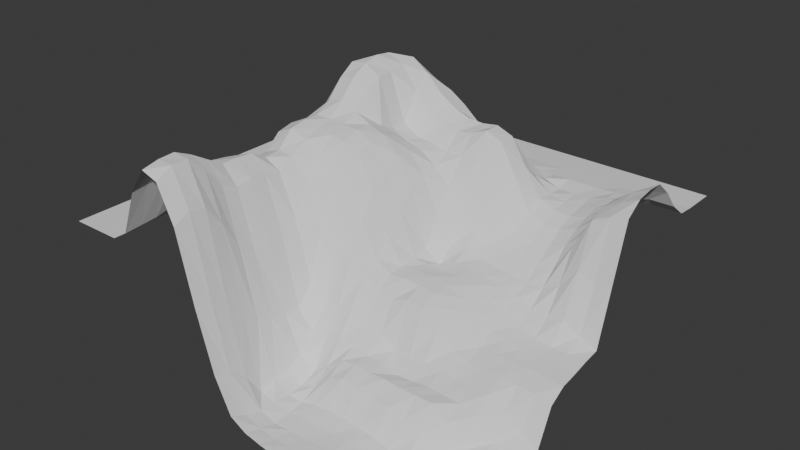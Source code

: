 # Source: land07_01.blend  (saved by Blender 4.4.32; exported with 4.5.12 LTS)
import bpy
from mathutils import Matrix  # noqa: F401  (used for matrix-valued properties, if any)

bpy.ops.wm.read_factory_settings(use_empty=True)
scene = bpy.context.scene
scene.name = 'Scene'

# ---- collections
col_land07_01_col = bpy.data.collections.new('land07_01_col'); scene.collection.children.link(col_land07_01_col)

# ---- materials (node trees are filled in below, after node groups)
mat_land07_01 = bpy.data.materials.new('land07_01')

# ---- material node trees

# ---- world
world_world = bpy.data.worlds.new('World'); scene.world = world_world
world_world.use_nodes = True; world_world.node_tree.nodes.clear()
_N = world_world.node_tree.nodes; _L = world_world.node_tree.links
n0 = _N.new('ShaderNodeOutputWorld'); n0.name = 'World Output'; n0.location = (300, 300)
n1 = _N.new('ShaderNodeBackground'); n1.name = 'Background'; n1.location = (10, 300)
n1.inputs[0].default_value = (0.05088, 0.05088, 0.05088, 1.0)
_L.new(n1.outputs[0], n0.inputs[0])
n0.is_active_output = True
world_world.color = (0.05088, 0.05088, 0.05088)
world_world.sun_shadow_jitter_overblur = 0.0

# ---- meshes
me_land07_01_mesh = bpy.data.meshes.new('land07_01_mesh')
me_land07_01_mesh.from_pydata([(8.333, 8.333, -159.9), (0.0, 8.333, -159.9), (0.0, 0.0, -159.9), (8.333, 0.0, -159.9), (8.333, 16.67, -159.9), (0.0, 16.67, -159.9), (0.0, 8.333, -159.9), (8.333, 8.333, -159.9), (8.333, 25.0, -159.9), (0.0, 25.0, -159.9), (0.0, 16.67, -159.9), (8.333, 16.67, -159.9), (8.333, 33.33, -159.9), (0.0, 33.33, -159.9), (0.0, 25.0, -159.9), (8.333, 25.0, -159.9), (8.333, 41.67, -159.9), (0.0, 41.67, -159.9), (0.0, 33.33, -159.9), (8.333, 33.33, -159.9), (8.333, 50.0, -159.9), (0.0, 50.0, -159.9), (0.0, 41.67, -159.9), (8.333, 41.67, -159.9), (8.333, 58.33, -159.9), (0.0, 58.33, -159.9), (0.0, 50.0, -159.9), (8.333, 50.0, -159.9), (8.333, 66.67, -159.9), (0.0, 66.67, -159.9), (0.0, 58.33, -159.9), (8.333, 58.33, -159.9), (8.333, 75.0, -159.9), (0.0, 75.0, -159.9), (0.0, 66.67, -159.9), (8.333, 66.67, -159.9), (8.333, 83.33, -159.9), (0.0, 83.33, -159.9), (0.0, 75.0, -159.9), (8.333, 75.0, -159.9), (8.333, 91.67, -159.9), (0.0, 91.67, -159.9), (0.0, 83.33, -159.9), (8.333, 83.33, -159.9), (8.333, 100.0, -159.9), (0.0, 100.0, -159.9), (0.0, 91.67, -159.9), (8.333, 91.67, -159.9), (16.67, 100.0, -159.9), (8.333, 100.0, -159.9), (8.333, 91.67, -159.9), (16.67, 91.67, -159.9), (25.0, 100.0, -159.9), (16.67, 100.0, -159.9), (16.67, 91.67, -159.9), (25.0, 91.67, -159.9), (33.33, 100.0, -159.9), (25.0, 100.0, -159.9), (25.0, 91.67, -159.9), (33.33, 91.67, -159.9), (41.67, 100.0, -159.9), (33.33, 100.0, -159.9), (33.33, 91.67, -159.9), (41.67, 91.67, -159.9), (50.0, 100.0, -159.9), (41.67, 100.0, -159.9), (41.67, 91.67, -159.9), (50.0, 91.67, -159.9), (58.33, 100.0, -159.9), (50.0, 100.0, -159.9), (50.0, 91.67, -159.9), (58.33, 91.67, -159.9), (66.67, 100.0, -159.9), (58.33, 100.0, -159.9), (58.33, 91.67, -159.9), (66.67, 91.67, -159.9), (75.0, 100.0, -159.9), (66.67, 100.0, -159.9), (66.67, 91.67, -159.9), (75.0, 91.67, -159.9), (83.33, 100.0, -159.9), (75.0, 100.0, -159.9), (75.0, 91.67, -159.9), (83.33, 91.67, -159.9), (91.67, 100.0, -159.9), (83.33, 100.0, -159.9), (83.33, 91.67, -159.9), (91.67, 91.67, -159.9), (100.0, 100.0, -159.9), (91.67, 100.0, -159.9), (91.67, 91.67, -159.9), (100.0, 91.67, -159.9), (12.5, 4.167, -159.9), (8.333, 8.333, -159.9), (8.333, 0.0, -159.9), (12.5, 0.0, -159.9), (16.67, 4.167, -157.1), (16.67, 0.0, -157.4), (20.83, 4.167, -146.1), (16.67, 4.167, -157.1), (16.67, 0.0, -157.4), (20.83, 0.0, -146.7), (25.0, 4.167, -139.5), (25.0, 0.0, -140.4), (29.17, 4.167, -139.6), (25.0, 4.167, -139.5), (25.0, 0.0, -140.4), (29.17, 0.0, -141.8), (33.33, 4.167, -148.3), (33.33, 0.0, -150.5), (37.5, 4.167, -167.2), (33.33, 4.167, -148.3), (33.33, 0.0, -150.5), (37.5, 0.0, -167.8), (41.67, 4.167, -183.8), (41.67, 0.0, -182.2), (45.83, 4.167, -192.7), (41.67, 4.167, -183.8), (41.67, 0.0, -182.2), (45.83, 0.0, -190.7), (50.0, 4.167, -194.1), (50.0, 0.0, -193.0), (54.17, 4.167, -194.7), (50.0, 4.167, -194.1), (50.0, 0.0, -193.0), (54.17, 0.0, -193.9), (58.33, 4.167, -194.8), (58.33, 0.0, -194.5), (62.5, 4.167, -194.8), (58.33, 4.167, -194.8), (58.33, 0.0, -194.5), (62.5, 0.0, -194.3), (66.67, 4.167, -194.6), (66.67, 0.0, -193.6), (70.83, 4.167, -194.4), (66.67, 4.167, -194.6), (66.67, 0.0, -193.6), (70.83, 0.0, -191.5), (75.0, 4.167, -194.3), (75.0, 0.0, -191.2), (79.17, 4.167, -194.1), (75.0, 4.167, -194.3), (75.0, 0.0, -191.2), (79.17, 0.0, -191.0), (83.33, 4.167, -194.0), (83.33, 0.0, -191.2), (87.5, 4.167, -193.8), (83.33, 4.167, -194.0), (83.33, 0.0, -191.2), (87.5, 0.0, -193.1), (91.67, 4.167, -193.9), (91.67, 0.0, -193.2), (95.83, 4.167, -193.3), (91.67, 4.167, -193.9), (91.67, 0.0, -193.2), (95.83, 0.0, -193.1), (100.0, 4.167, -193.4), (100.0, 0.0, -193.5), (12.5, 8.333, -159.6), (16.67, 8.333, -156.8), (20.83, 8.333, -146.1), (16.67, 8.333, -156.8), (25.0, 8.333, -139.3), (29.17, 8.333, -139.6), (25.0, 8.333, -139.3), (33.33, 8.333, -149.3), (37.5, 8.333, -169.6), (33.33, 8.333, -149.3), (41.67, 8.333, -186.9), (45.74, 8.333, -193.7), (45.83, 8.433, -193.9), (41.67, 8.333, -186.9), (45.74, 8.333, -193.7), (41.67, 8.333, -186.9), (45.83, 8.333, -193.9), (45.83, 8.333, -193.9), (50.0, 8.333, -195.3), (50.0, 8.333, -195.3), (54.17, 8.333, -194.9), (50.0, 8.333, -195.3), (58.33, 8.333, -194.9), (62.5, 8.333, -194.7), (58.33, 8.333, -194.9), (66.67, 8.333, -194.6), (70.83, 8.333, -194.6), (66.67, 8.333, -194.6), (75.0, 8.333, -194.8), (79.17, 8.333, -194.8), (75.0, 8.333, -194.8), (83.33, 8.333, -194.5), (87.5, 8.333, -194.3), (83.33, 8.333, -194.5), (91.67, 8.333, -194.4), (95.83, 8.333, -193.8), (91.67, 8.333, -194.4), (100.0, 8.333, -193.2), (12.5, 12.5, -159.6), (8.333, 16.67, -159.9), (8.333, 8.333, -159.9), (12.5, 8.333, -159.6), (16.67, 8.333, -156.8), (16.67, 12.5, -155.9), (20.83, 12.5, -146.1), (16.67, 12.5, -155.9), (16.67, 8.333, -156.8), (20.83, 8.333, -146.1), (25.0, 12.5, -141.2), (25.0, 8.333, -139.3), (29.17, 12.5, -143.1), (25.0, 12.5, -141.2), (25.0, 8.333, -139.3), (29.17, 8.333, -139.6), (33.33, 12.5, -154.7), (33.33, 8.333, -149.3), (37.5, 12.5, -174.4), (33.33, 12.5, -154.7), (33.33, 8.333, -149.3), (37.5, 8.333, -169.6), (41.67, 8.333, -186.9), (41.67, 12.5, -193.2), (45.83, 12.5, -194.1), (41.67, 12.5, -193.2), (50.0, 12.5, -195.0), (54.17, 12.5, -194.3), (50.0, 12.5, -195.0), (50.0, 8.333, -195.3), (54.17, 8.333, -194.9), (58.33, 12.5, -194.2), (58.33, 8.333, -194.9), (62.5, 12.5, -194.2), (58.33, 12.5, -194.2), (58.33, 8.333, -194.9), (62.5, 8.333, -194.7), (66.67, 12.5, -194.2), (66.67, 8.333, -194.6), (70.83, 12.5, -195.0), (66.67, 12.5, -194.2), (66.67, 8.333, -194.6), (70.83, 8.333, -194.6), (75.0, 12.5, -195.1), (75.0, 8.333, -194.8), (79.17, 12.5, -195.2), (75.0, 12.5, -195.1), (75.0, 8.333, -194.8), (79.17, 8.333, -194.8), (83.33, 12.5, -195.3), (83.33, 8.333, -194.5), (87.5, 12.5, -195.1), (83.33, 12.5, -195.3), (83.33, 8.333, -194.5), (87.5, 8.333, -194.3), (91.67, 12.5, -194.5), (91.67, 8.333, -194.4), (95.83, 12.5, -193.9), (91.67, 12.5, -194.5), (91.67, 8.333, -194.4), (95.83, 8.333, -193.8), (100.0, 12.5, -193.4), (100.0, 8.333, -193.2), (12.5, 16.67, -159.6), (16.67, 16.67, -155.3), (20.83, 16.67, -145.8), (16.67, 16.67, -155.3), (25.0, 16.67, -143.7), (29.17, 16.67, -148.6), (25.0, 16.67, -143.7), (33.33, 16.67, -162.1), (37.5, 16.67, -178.8), (33.33, 16.67, -162.1), (41.67, 16.67, -192.1), (45.83, 16.67, -194.4), (41.67, 16.67, -192.1), (50.0, 16.67, -194.5), (54.17, 16.67, -193.3), (50.0, 16.67, -194.5), (58.33, 16.67, -192.9), (62.5, 16.67, -192.9), (58.33, 16.67, -192.9), (66.67, 16.67, -193.4), (70.83, 16.67, -193.8), (66.67, 16.67, -193.4), (75.0, 16.67, -194.8), (79.17, 16.67, -195.4), (75.0, 16.67, -194.8), (83.33, 16.67, -195.3), (87.5, 16.67, -195.3), (83.33, 16.67, -195.3), (91.67, 16.67, -194.2), (95.83, 16.67, -193.8), (91.67, 16.67, -194.2), (100.0, 16.67, -193.1), (12.5, 20.83, -159.3), (8.333, 25.0, -159.9), (8.333, 16.67, -159.9), (12.5, 16.67, -159.6), (16.67, 20.83, -153.7), (16.67, 16.67, -155.3), (20.83, 20.83, -146.6), (16.67, 20.83, -153.7), (16.67, 16.67, -155.3), (20.83, 16.67, -145.8), (25.0, 20.83, -146.1), (25.0, 16.67, -143.7), (29.17, 20.83, -150.5), (25.0, 20.83, -146.1), (25.0, 16.67, -143.7), (29.17, 16.67, -148.6), (33.33, 20.83, -164.7), (33.33, 16.67, -162.1), (37.5, 20.83, -179.9), (33.33, 20.83, -164.7), (33.33, 16.67, -162.1), (37.5, 16.67, -178.8), (41.67, 16.67, -192.1), (41.67, 20.83, -191.3), (45.83, 20.83, -194.3), (41.67, 20.83, -191.3), (41.67, 16.67, -192.1), (45.83, 16.67, -194.4), (50.0, 20.83, -192.5), (50.0, 16.67, -194.5), (54.17, 20.83, -188.6), (50.0, 20.83, -192.5), (50.0, 16.67, -194.5), (54.17, 16.67, -193.3), (58.33, 20.83, -186.7), (58.33, 16.67, -192.9), (62.5, 20.83, -187.3), (58.33, 20.83, -186.7), (58.33, 16.67, -192.9), (62.5, 16.67, -192.9), (66.67, 20.83, -188.4), (66.67, 16.67, -193.4), (70.83, 20.83, -188.4), (66.67, 20.83, -188.4), (66.67, 16.67, -193.4), (70.83, 16.67, -193.8), (75.0, 20.83, -190.1), (75.0, 16.67, -194.8), (79.17, 20.83, -191.8), (75.0, 20.83, -190.1), (75.0, 16.67, -194.8), (79.17, 16.67, -195.4), (83.33, 20.83, -195.5), (83.33, 16.67, -195.3), (87.5, 20.83, -194.8), (83.33, 20.83, -195.5), (83.33, 16.67, -195.3), (87.5, 16.67, -195.3), (91.67, 20.83, -194.0), (91.67, 16.67, -194.2), (95.83, 20.83, -193.2), (91.67, 20.83, -194.0), (91.67, 16.67, -194.2), (95.83, 16.67, -193.8), (100.0, 20.83, -192.9), (100.0, 16.67, -193.1), (12.5, 25.0, -159.3), (16.67, 25.0, -152.4), (20.83, 25.0, -147.2), (16.67, 25.0, -152.4), (25.0, 25.0, -146.1), (29.17, 25.0, -149.9), (25.0, 25.0, -146.1), (33.33, 25.0, -163.4), (37.5, 25.0, -180.9), (33.33, 25.0, -163.4), (41.67, 25.0, -189.9), (45.83, 25.0, -192.5), (41.67, 25.0, -189.9), (50.0, 25.0, -189.2), (54.17, 25.0, -186.1), (50.0, 25.0, -189.2), (58.33, 25.0, -185.2), (62.5, 25.0, -185.6), (58.33, 25.0, -185.2), (66.67, 25.0, -185.4), (70.83, 25.0, -185.7), (66.67, 25.0, -185.4), (75.0, 25.0, -185.7), (79.17, 25.0, -185.7), (75.0, 25.0, -185.7), (83.33, 25.0, -188.5), (87.5, 25.0, -193.6), (83.33, 25.0, -188.5), (91.67, 25.0, -193.8), (95.83, 25.0, -193.5), (91.67, 25.0, -193.8), (100.0, 25.0, -192.9), (12.5, 29.17, -159.6), (8.333, 33.33, -159.9), (8.333, 25.0, -159.9), (12.5, 25.0, -159.3), (16.67, 29.17, -154.1), (16.67, 25.0, -152.4), (20.83, 29.17, -148.0), (16.67, 29.17, -154.1), (16.67, 25.0, -152.4), (20.83, 25.0, -147.2), (25.0, 29.17, -146.5), (25.0, 25.0, -146.1), (29.17, 29.17, -150.5), (25.0, 29.17, -146.5), (25.0, 25.0, -146.1), (29.17, 25.0, -149.9), (33.33, 29.17, -163.7), (33.33, 25.0, -163.4), (37.5, 29.17, -181.2), (33.33, 29.17, -163.7), (33.33, 25.0, -163.4), (37.5, 25.0, -180.9), (41.67, 29.17, -186.0), (41.67, 25.0, -189.9), (45.83, 29.17, -186.0), (41.67, 29.17, -186.0), (41.67, 25.0, -189.9), (45.83, 25.0, -192.5), (50.0, 29.17, -184.0), (50.0, 25.0, -189.2), (54.17, 29.17, -184.3), (50.0, 29.17, -184.0), (50.0, 25.0, -189.2), (54.17, 25.0, -186.1), (58.33, 29.17, -185.2), (58.33, 25.0, -185.2), (62.5, 29.17, -185.3), (58.33, 29.17, -185.2), (58.33, 25.0, -185.2), (62.5, 25.0, -185.6), (66.67, 29.17, -186.6), (66.67, 25.0, -185.4), (70.83, 29.17, -186.3), (66.67, 29.17, -186.6), (66.67, 25.0, -185.4), (70.83, 25.0, -185.7), (75.0, 29.17, -185.7), (75.0, 25.0, -185.7), (79.17, 29.17, -186.0), (75.0, 29.17, -185.7), (75.0, 25.0, -185.7), (79.17, 25.0, -185.7), (83.33, 29.17, -186.2), (83.33, 25.0, -188.5), (87.5, 29.17, -187.3), (83.33, 29.17, -186.2), (83.33, 25.0, -188.5), (87.5, 25.0, -193.6), (91.67, 29.17, -192.3), (91.67, 25.0, -193.8), (95.83, 29.17, -193.6), (91.67, 29.17, -192.3), (91.67, 25.0, -193.8), (95.83, 25.0, -193.5), (100.0, 29.17, -193.6), (100.0, 25.0, -192.9), (12.5, 33.33, -159.6), (16.67, 33.33, -156.4), (20.83, 33.33, -150.2), (16.67, 33.33, -156.4), (25.0, 33.33, -148.8), (29.17, 33.33, -150.9), (25.0, 33.33, -148.8), (33.33, 33.33, -160.9), (37.5, 33.33, -175.8), (33.33, 33.33, -160.9), (41.67, 33.33, -180.9), (45.83, 33.33, -179.6), (41.67, 33.33, -180.9), (50.0, 33.33, -178.3), (54.17, 33.33, -180.7), (50.0, 33.33, -178.3), (58.33, 33.33, -181.8), (62.5, 33.33, -184.3), (58.33, 33.33, -181.8), (66.67, 33.33, -183.8), (70.83, 33.33, -183.9), (66.67, 33.33, -183.8), (75.0, 33.33, -184.1), (79.17, 33.33, -184.5), (75.0, 33.33, -184.1), (83.33, 33.33, -184.3), (87.5, 33.33, -184.1), (83.33, 33.33, -184.3), (91.67, 33.33, -187.1), (95.83, 33.33, -190.7), (91.67, 33.33, -187.1), (100.0, 33.33, -192.6), (12.5, 37.5, -159.6), (8.333, 41.67, -159.9), (8.333, 33.33, -159.9), (12.5, 33.33, -159.6), (16.67, 37.5, -155.9), (16.67, 33.33, -156.4), (20.83, 37.5, -150.0), (16.67, 37.5, -155.9), (16.67, 33.33, -156.4), (20.83, 33.33, -150.2), (25.0, 37.5, -148.4), (25.0, 33.33, -148.8), (29.17, 37.5, -148.8), (25.0, 37.5, -148.4), (25.0, 33.33, -148.8), (29.17, 33.33, -150.9), (33.33, 37.5, -154.0), (33.33, 33.33, -160.9), (37.5, 37.5, -162.5), (33.33, 37.5, -154.0), (33.33, 33.33, -160.9), (37.5, 33.33, -175.8), (41.67, 37.5, -168.2), (41.67, 33.33, -180.9), (45.83, 37.5, -168.8), (41.67, 37.5, -168.2), (41.67, 33.33, -180.9), (45.83, 33.33, -179.6), (50.0, 37.5, -171.9), (50.0, 33.33, -178.3), (54.17, 37.5, -174.3), (50.0, 37.5, -171.9), (50.0, 33.33, -178.3), (54.17, 33.33, -180.7), (58.33, 37.5, -174.9), (58.33, 33.33, -181.8), (62.5, 37.5, -173.2), (58.33, 37.5, -174.9), (58.33, 33.33, -181.8), (62.5, 33.33, -184.3), (66.67, 37.5, -173.8), (66.67, 33.33, -183.8), (70.83, 37.5, -177.5), (66.67, 37.5, -173.8), (66.67, 33.33, -183.8), (70.83, 33.33, -183.9), (75.0, 37.5, -181.2), (75.0, 33.33, -184.1), (79.17, 37.5, -182.2), (75.0, 37.5, -181.2), (75.0, 33.33, -184.1), (79.17, 33.33, -184.5), (83.33, 37.5, -182.2), (83.33, 33.33, -184.3), (87.5, 37.5, -181.9), (83.33, 37.5, -182.2), (83.33, 33.33, -184.3), (87.5, 33.33, -184.1), (91.67, 37.5, -182.3), (91.67, 33.33, -187.1), (95.83, 37.5, -182.6), (91.67, 37.5, -182.3), (91.67, 33.33, -187.1), (95.83, 33.33, -190.7), (100.0, 37.5, -183.7), (100.0, 33.33, -192.6), (12.5, 41.67, -159.3), (16.67, 41.67, -152.8), (20.83, 41.67, -146.4), (16.67, 41.67, -152.8), (25.0, 41.67, -144.5), (29.17, 41.67, -146.1), (25.0, 41.67, -144.5), (33.33, 41.67, -149.0), (37.5, 41.67, -152.4), (33.33, 41.67, -149.0), (41.67, 41.67, -156.4), (45.83, 41.67, -161.3), (41.67, 41.67, -156.4), (50.0, 41.67, -169.2), (54.17, 41.67, -171.8), (50.0, 41.67, -169.2), (58.33, 41.67, -171.3), (62.5, 41.67, -171.6), (58.33, 41.67, -171.3), (66.67, 41.67, -172.2), (70.83, 41.67, -174.7), (66.67, 41.67, -172.2), (75.0, 41.67, -178.2), (79.17, 41.67, -180.6), (75.0, 41.67, -178.2), (83.33, 41.67, -180.5), (87.5, 41.67, -180.5), (83.33, 41.67, -180.5), (91.67, 41.67, -180.7), (95.83, 41.67, -181.0), (91.67, 41.67, -180.7), (100.0, 41.67, -181.2), (12.5, 45.83, -159.3), (8.333, 50.0, -159.9), (8.333, 41.67, -159.9), (12.5, 41.67, -159.3), (16.67, 45.83, -151.2), (16.67, 41.67, -152.8), (20.83, 45.83, -145.5), (16.67, 45.83, -151.2), (16.67, 41.67, -152.8), (20.83, 41.67, -146.4), (25.0, 45.83, -143.7), (25.0, 41.67, -144.5), (29.17, 45.83, -144.8), (25.0, 45.83, -143.7), (25.0, 41.67, -144.5), (29.17, 41.67, -146.1), (33.33, 45.83, -145.2), (33.33, 41.67, -149.0), (37.5, 45.83, -145.8), (33.33, 45.83, -145.2), (33.33, 41.67, -149.0), (37.5, 41.67, -152.4), (41.67, 45.83, -148.0), (41.67, 41.67, -156.4), (45.83, 45.83, -155.0), (41.67, 45.83, -148.0), (41.67, 41.67, -156.4), (45.83, 41.67, -161.3), (50.0, 45.83, -165.2), (50.0, 41.67, -169.2), (54.17, 45.83, -171.5), (50.0, 45.83, -165.2), (50.0, 41.67, -169.2), (54.17, 41.67, -171.8), (58.33, 45.83, -171.1), (58.33, 41.67, -171.3), (62.5, 45.83, -171.1), (58.33, 45.83, -171.1), (58.33, 41.67, -171.3), (62.5, 41.67, -171.6), (66.67, 45.83, -171.8), (66.67, 41.67, -172.2), (70.83, 45.83, -173.4), (66.67, 45.83, -171.8), (66.67, 41.67, -172.2), (70.83, 41.67, -174.7), (75.0, 45.83, -175.9), (75.0, 41.67, -178.2), (79.17, 45.83, -178.3), (75.0, 45.83, -175.9), (75.0, 41.67, -178.2), (79.17, 41.67, -180.6), (83.33, 45.83, -179.0), (83.33, 41.67, -180.5), (87.5, 45.83, -179.6), (83.33, 45.83, -179.0), (83.33, 41.67, -180.5), (87.5, 41.67, -180.5), (91.67, 45.83, -180.1), (91.67, 41.67, -180.7), (95.83, 45.83, -180.3), (91.67, 45.83, -180.1), (91.67, 41.67, -180.7), (95.83, 41.67, -181.0), (100.0, 45.83, -180.5), (100.0, 41.67, -181.2), (12.5, 50.0, -159.3), (16.67, 50.0, -152.8), (20.83, 50.0, -146.1), (16.67, 50.0, -152.8), (25.0, 50.0, -143.7), (29.17, 50.0, -143.7), (25.0, 50.0, -143.7), (33.33, 50.0, -143.9), (37.5, 50.0, -144.2), (33.33, 50.0, -143.9), (41.67, 50.0, -146.1), (45.83, 50.0, -151.8), (41.67, 50.0, -146.1), (50.0, 50.0, -160.2), (54.17, 50.0, -171.0), (50.0, 50.0, -160.2), (58.33, 50.0, -171.4), (62.5, 50.0, -171.6), (58.33, 50.0, -171.4), (66.67, 50.0, -171.5), (70.83, 50.0, -172.2), (66.67, 50.0, -171.5), (75.0, 50.0, -174.3), (79.17, 50.0, -176.3), (75.0, 50.0, -174.3), (83.33, 50.0, -177.9), (87.5, 50.0, -178.8), (83.33, 50.0, -177.9), (91.67, 50.0, -179.5), (95.83, 50.0, -179.5), (91.67, 50.0, -179.5), (100.0, 50.0, -179.6), (12.5, 54.17, -159.3), (8.333, 58.33, -159.9), (8.333, 50.0, -159.9), (12.5, 50.0, -159.3), (16.67, 54.17, -154.7), (16.67, 50.0, -152.8), (20.83, 54.17, -147.1), (16.67, 54.17, -154.7), (16.67, 50.0, -152.8), (20.83, 50.0, -146.1), (25.0, 54.17, -141.5), (25.0, 50.0, -143.7), (29.17, 54.17, -140.2), (25.0, 54.17, -141.5), (25.0, 50.0, -143.7), (29.17, 50.0, -143.7), (33.33, 54.17, -142.1), (33.33, 50.0, -143.9), (37.5, 54.17, -144.2), (33.33, 54.17, -142.1), (33.33, 50.0, -143.9), (37.5, 50.0, -144.2), (41.67, 54.17, -145.5), (41.67, 50.0, -146.1), (45.83, 54.17, -149.3), (41.67, 54.17, -145.5), (41.67, 50.0, -146.1), (45.83, 50.0, -151.8), (50.0, 54.17, -156.4), (50.0, 50.0, -160.2), (54.17, 54.17, -170.4), (50.0, 54.17, -156.4), (50.0, 50.0, -160.2), (54.17, 50.0, -171.0), (58.33, 54.17, -173.0), (58.33, 50.0, -171.4), (62.5, 54.17, -171.2), (58.33, 54.17, -173.0), (58.33, 50.0, -171.4), (62.5, 50.0, -171.6), (66.67, 54.17, -171.2), (66.67, 50.0, -171.5), (70.83, 54.17, -171.8), (66.67, 54.17, -171.2), (66.67, 50.0, -171.5), (70.83, 50.0, -172.2), (75.0, 54.17, -172.8), (75.0, 50.0, -174.3), (79.17, 54.17, -174.1), (75.0, 54.17, -172.8), (75.0, 50.0, -174.3), (79.17, 50.0, -176.3), (83.33, 54.17, -175.4), (83.33, 50.0, -177.9), (87.5, 54.17, -175.9), (83.33, 54.17, -175.4), (83.33, 50.0, -177.9), (87.5, 50.0, -178.8), (91.67, 54.17, -174.6), (91.67, 50.0, -179.5), (95.83, 54.17, -177.4), (91.67, 54.17, -174.6), (91.67, 50.0, -179.5), (95.83, 50.0, -179.5), (100.0, 54.17, -179.0), (100.0, 50.0, -179.6), (12.5, 58.33, -159.3), (16.67, 58.33, -154.3), (20.83, 58.33, -145.5), (16.67, 58.33, -154.3), (25.0, 58.33, -137.0), (29.17, 58.33, -135.9), (25.0, 58.33, -137.0), (33.33, 58.33, -138.6), (37.5, 58.33, -145.8), (33.33, 58.33, -138.6), (41.67, 58.33, -147.1), (45.83, 58.33, -149.6), (41.67, 58.33, -147.1), (50.0, 58.33, -154.7), (54.17, 58.33, -163.1), (50.0, 58.33, -154.7), (58.33, 58.33, -169.9), (62.5, 58.33, -169.4), (58.33, 58.33, -169.9), (66.67, 58.33, -170.6), (70.83, 58.33, -171.2), (66.67, 58.33, -170.6), (75.0, 58.33, -171.6), (79.17, 58.33, -172.2), (75.0, 58.33, -171.6), (83.33, 58.33, -172.1), (87.5, 58.33, -169.7), (83.33, 58.33, -172.1), (91.67, 58.33, -164.7), (95.83, 58.33, -166.2), (91.67, 58.33, -164.7), (100.0, 58.33, -165.1), (12.5, 62.5, -159.6), (8.333, 66.67, -159.9), (8.333, 58.33, -159.9), (12.5, 58.33, -159.3), (16.67, 62.5, -154.0), (16.67, 58.33, -154.3), (20.83, 62.5, -143.7), (16.67, 62.5, -154.0), (16.67, 58.33, -154.3), (20.83, 58.33, -145.5), (25.0, 62.5, -134.2), (25.0, 58.33, -137.0), (29.17, 62.5, -133.6), (25.0, 62.5, -134.2), (25.0, 58.33, -137.0), (29.17, 58.33, -135.9), (33.33, 62.5, -136.1), (33.33, 58.33, -138.6), (37.5, 58.33, -145.8), (37.5, 62.5, -147.7), (33.33, 62.5, -136.1), (33.33, 58.33, -138.6), (41.67, 62.5, -149.9), (41.67, 58.33, -147.1), (45.83, 62.5, -150.9), (41.67, 62.5, -149.9), (41.67, 58.33, -147.1), (45.83, 58.33, -149.6), (50.0, 62.5, -153.7), (50.0, 58.33, -154.7), (54.17, 62.5, -157.7), (50.0, 62.5, -153.7), (50.0, 58.33, -154.7), (54.17, 58.33, -163.1), (58.33, 62.5, -161.7), (58.33, 58.33, -169.9), (62.5, 62.5, -165.6), (58.33, 62.5, -161.7), (58.33, 58.33, -169.9), (62.5, 58.33, -169.4), (66.67, 62.5, -168.1), (66.67, 58.33, -170.6), (70.83, 62.5, -168.9), (66.67, 62.5, -168.1), (66.67, 58.33, -170.6), (70.83, 58.33, -171.2), (75.0, 62.5, -169.2), (75.0, 58.33, -171.6), (79.17, 62.5, -169.4), (75.0, 62.5, -169.2), (75.0, 58.33, -171.6), (79.17, 58.33, -172.2), (83.33, 62.5, -168.7), (83.33, 58.33, -172.1), (87.5, 62.5, -162.1), (83.33, 62.5, -168.7), (83.33, 58.33, -172.1), (87.5, 58.33, -169.7), (91.67, 62.5, -154.3), (91.67, 58.33, -164.7), (95.83, 62.5, -152.2), (91.67, 62.5, -154.3), (91.67, 58.33, -164.7), (95.83, 58.33, -166.2), (100.0, 62.5, -151.3), (100.0, 58.33, -165.1), (12.5, 66.67, -159.3), (16.67, 66.67, -155.3), (20.83, 66.67, -145.2), (16.67, 66.67, -155.3), (25.0, 66.67, -134.5), (29.17, 66.67, -132.7), (25.0, 66.67, -134.5), (33.33, 66.67, -135.9), (37.5, 66.67, -147.7), (33.33, 66.67, -135.9), (41.67, 66.67, -150.2), (45.83, 66.67, -150.5), (41.67, 66.67, -150.2), (50.0, 66.67, -151.8), (54.17, 66.67, -151.8), (50.0, 66.67, -151.8), (58.33, 66.67, -152.1), (62.5, 66.67, -155.6), (58.33, 66.67, -152.1), (66.67, 66.67, -160.9), (70.83, 66.67, -165.4), (66.67, 66.67, -160.9), (75.0, 66.67, -166.5), (79.17, 66.67, -166.5), (75.0, 66.67, -166.5), (83.33, 66.67, -164.9), (87.5, 66.67, -160.6), (83.33, 66.67, -164.9), (91.67, 66.67, -152.8), (95.83, 66.67, -150.4), (91.67, 66.67, -152.8), (100.0, 66.67, -148.4), (12.5, 70.83, -159.6), (8.333, 75.0, -159.9), (8.333, 66.67, -159.9), (12.5, 66.67, -159.3), (16.67, 70.83, -157.1), (16.67, 66.67, -155.3), (20.83, 70.83, -148.6), (16.67, 70.83, -157.1), (16.67, 66.67, -155.3), (20.83, 66.67, -145.2), (25.0, 70.83, -136.4), (25.0, 66.67, -134.5), (29.17, 70.83, -133.2), (25.0, 70.83, -136.4), (25.0, 66.67, -134.5), (29.17, 66.67, -132.7), (33.33, 70.83, -135.1), (33.33, 66.67, -135.9), (37.5, 70.83, -140.8), (33.33, 70.83, -135.1), (33.33, 66.67, -135.9), (37.5, 66.67, -147.7), (41.67, 70.83, -145.5), (41.67, 66.67, -150.2), (45.83, 70.83, -147.1), (41.67, 70.83, -145.5), (41.67, 66.67, -150.2), (45.83, 66.67, -150.5), (50.0, 70.83, -148.0), (50.0, 66.67, -151.8), (54.17, 70.83, -147.1), (50.0, 70.83, -148.0), (50.0, 66.67, -151.8), (54.17, 66.67, -151.8), (58.33, 70.83, -145.5), (58.33, 66.67, -152.1), (62.5, 70.83, -147.4), (58.33, 70.83, -145.5), (58.33, 66.67, -152.1), (62.5, 66.67, -155.6), (66.67, 70.83, -154.7), (66.67, 66.67, -160.9), (70.83, 70.83, -162.3), (66.67, 70.83, -154.7), (66.67, 66.67, -160.9), (70.83, 66.67, -165.4), (75.0, 70.83, -163.8), (75.0, 66.67, -166.5), (79.17, 70.83, -163.9), (75.0, 70.83, -163.8), (75.0, 66.67, -166.5), (79.17, 66.67, -166.5), (83.33, 70.83, -162.4), (83.33, 66.67, -164.9), (87.5, 70.83, -159.0), (83.33, 70.83, -162.4), (83.33, 66.67, -164.9), (87.5, 66.67, -160.6), (91.67, 70.83, -152.8), (91.67, 66.67, -152.8), (95.83, 70.83, -149.6), (91.67, 70.83, -152.8), (91.67, 66.67, -152.8), (95.83, 66.67, -150.4), (100.0, 70.83, -147.8), (100.0, 66.67, -148.4), (12.5, 75.0, -159.9), (16.67, 75.0, -159.0), (20.83, 75.0, -153.4), (16.67, 75.0, -159.0), (25.0, 75.0, -141.5), (29.17, 75.0, -135.5), (25.0, 75.0, -141.5), (33.33, 75.0, -134.5), (37.5, 75.0, -137.4), (33.33, 75.0, -134.5), (41.67, 75.0, -141.5), (45.83, 75.0, -144.2), (41.67, 75.0, -141.5), (50.0, 75.0, -145.8), (54.17, 75.0, -146.1), (50.0, 75.0, -145.8), (58.33, 75.0, -145.5), (62.5, 75.0, -147.1), (58.33, 75.0, -145.5), (66.67, 75.0, -153.7), (70.83, 75.0, -160.4), (66.67, 75.0, -153.7), (75.0, 75.0, -162.0), (79.17, 75.0, -162.2), (75.0, 75.0, -162.0), (83.33, 75.0, -161.1), (87.5, 75.0, -158.3), (83.33, 75.0, -161.1), (91.67, 75.0, -154.3), (95.83, 75.0, -150.6), (91.67, 75.0, -154.3), (100.0, 75.0, -148.0), (12.5, 79.17, -159.6), (8.333, 83.33, -159.9), (8.333, 75.0, -159.9), (12.5, 75.0, -159.9), (16.67, 79.17, -159.6), (16.67, 75.0, -159.0), (20.83, 79.17, -157.4), (16.67, 79.17, -159.6), (16.67, 75.0, -159.0), (20.83, 75.0, -153.4), (25.0, 79.17, -151.2), (25.0, 75.0, -141.5), (29.17, 79.17, -143.7), (25.0, 79.17, -151.2), (25.0, 75.0, -141.5), (29.17, 75.0, -135.5), (33.33, 79.17, -139.6), (33.33, 75.0, -134.5), (37.5, 79.17, -140.5), (33.33, 79.17, -139.6), (33.33, 75.0, -134.5), (37.5, 75.0, -137.4), (41.67, 79.17, -142.1), (41.67, 75.0, -141.5), (45.83, 79.17, -144.8), (41.67, 79.17, -142.1), (41.67, 75.0, -141.5), (45.83, 75.0, -144.2), (50.0, 79.17, -148.3), (50.0, 75.0, -145.8), (54.17, 79.17, -149.0), (50.0, 79.17, -148.3), (50.0, 75.0, -145.8), (54.17, 75.0, -146.1), (58.33, 79.17, -149.0), (58.33, 75.0, -145.5), (62.5, 79.17, -152.4), (58.33, 79.17, -149.0), (58.33, 75.0, -145.5), (62.5, 75.0, -147.1), (66.67, 79.17, -157.1), (66.67, 75.0, -153.7), (70.83, 79.17, -160.6), (66.67, 79.17, -157.1), (66.67, 75.0, -153.7), (70.83, 75.0, -160.4), (75.0, 79.17, -161.4), (75.0, 75.0, -162.0), (79.17, 79.17, -161.4), (75.0, 79.17, -161.4), (75.0, 75.0, -162.0), (79.17, 75.0, -162.2), (83.33, 79.17, -160.2), (83.33, 75.0, -161.1), (87.5, 79.17, -158.3), (83.33, 79.17, -160.2), (83.33, 75.0, -161.1), (87.5, 75.0, -158.3), (91.67, 79.17, -156.2), (91.67, 75.0, -154.3), (95.83, 79.17, -154.3), (91.67, 79.17, -156.2), (91.67, 75.0, -154.3), (95.83, 75.0, -150.6), (100.0, 79.17, -151.5), (100.0, 75.0, -148.0), (12.5, 83.33, -159.9), (16.67, 83.33, -159.9), (20.83, 83.33, -159.3), (16.67, 83.33, -159.9), (25.0, 83.33, -156.4), (29.17, 83.33, -152.4), (25.0, 83.33, -156.4), (33.33, 83.33, -148.3), (37.5, 83.33, -147.4), (33.33, 83.33, -148.3), (41.67, 83.33, -148.0), (45.83, 83.33, -150.9), (41.67, 83.33, -148.0), (50.0, 83.33, -154.0), (54.17, 83.33, -155.6), (50.0, 83.33, -154.0), (58.33, 83.33, -156.4), (62.5, 83.33, -157.7), (58.33, 83.33, -156.4), (66.67, 83.33, -159.3), (70.83, 83.33, -160.9), (66.67, 83.33, -159.3), (75.0, 83.33, -160.9), (79.17, 83.33, -160.6), (75.0, 83.33, -160.9), (83.33, 83.33, -159.6), (87.5, 83.33, -158.7), (83.33, 83.33, -159.6), (91.67, 83.33, -157.7), (95.83, 83.33, -157.4), (91.67, 83.33, -157.7), (100.0, 83.33, -156.4), (12.5, 87.5, -159.9), (8.333, 91.67, -159.9), (8.333, 83.33, -159.9), (12.5, 83.33, -159.9), (16.67, 87.5, -159.9), (16.67, 83.33, -159.9), (20.83, 87.5, -159.6), (16.67, 87.5, -159.9), (16.67, 83.33, -159.9), (20.83, 83.33, -159.3), (25.0, 87.5, -159.3), (25.0, 83.33, -156.4), (29.17, 87.5, -159.0), (25.0, 87.5, -159.3), (25.0, 83.33, -156.4), (29.17, 83.33, -152.4), (33.33, 87.5, -158.0), (33.33, 83.33, -148.3), (37.5, 87.5, -158.0), (33.33, 87.5, -158.0), (33.33, 83.33, -148.3), (37.5, 83.33, -147.4), (41.67, 87.5, -158.0), (41.67, 83.33, -148.0), (45.83, 87.5, -158.7), (41.67, 87.5, -158.0), (41.67, 83.33, -148.0), (45.83, 83.33, -150.9), (50.0, 87.5, -159.3), (50.0, 83.33, -154.0), (54.17, 87.5, -159.3), (50.0, 87.5, -159.3), (50.0, 83.33, -154.0), (54.17, 83.33, -155.6), (58.33, 87.5, -159.6), (58.33, 83.33, -156.4), (62.5, 87.5, -159.9), (58.33, 87.5, -159.6), (58.33, 83.33, -156.4), (62.5, 83.33, -157.7), (66.67, 87.5, -159.9), (66.67, 83.33, -159.3), (70.83, 87.5, -159.9), (66.67, 87.5, -159.9), (66.67, 83.33, -159.3), (70.83, 83.33, -160.9), (75.0, 87.5, -159.9), (75.0, 83.33, -160.9), (79.17, 87.5, -159.9), (75.0, 87.5, -159.9), (75.0, 83.33, -160.9), (79.17, 83.33, -160.6), (83.33, 87.5, -159.6), (83.33, 83.33, -159.6), (87.5, 87.5, -159.6), (83.33, 87.5, -159.6), (83.33, 83.33, -159.6), (87.5, 83.33, -158.7), (91.67, 87.5, -159.6), (91.67, 83.33, -157.7), (95.83, 87.5, -159.6), (91.67, 87.5, -159.6), (91.67, 83.33, -157.7), (95.83, 83.33, -157.4), (100.0, 87.5, -159.6), (100.0, 83.33, -156.4), (16.67, 91.67, -159.9), (25.0, 91.67, -159.9), (16.67, 91.67, -159.9), (33.33, 91.67, -159.9), (25.0, 91.67, -159.9), (41.67, 91.67, -159.9), (33.33, 91.67, -159.9), (50.0, 91.67, -159.9), (41.67, 91.67, -159.9), (58.33, 91.67, -159.9), (50.0, 91.67, -159.9), (66.67, 91.67, -159.9), (58.33, 91.67, -159.9), (75.0, 91.67, -159.9), (66.67, 91.67, -159.9), (83.33, 91.67, -159.9), (75.0, 91.67, -159.9), (91.67, 91.67, -159.9), (83.33, 91.67, -159.9), (100.0, 91.67, -159.9), (91.67, 91.67, -159.9)], [], [(2, 3, 0), (0, 1, 2), (158, 92, 96), (96, 159, 158), (96, 92, 95), (95, 97, 96), (93, 92, 158), (92, 93, 94), (94, 95, 92), (98, 99, 100), (99, 98, 160), (100, 101, 98), (160, 161, 99), (162, 160, 98), (102, 98, 101), (98, 102, 162), (101, 103, 102), (6, 7, 4), (4, 5, 6), (260, 259, 196), (200, 201, 196), (196, 201, 260), (196, 199, 200), (196, 197, 198), (198, 199, 196), (197, 196, 259), (204, 205, 202), (202, 203, 204), (203, 202, 261), (261, 262, 203), (205, 207, 206), (202, 206, 263), (206, 202, 205), (263, 261, 202), (10, 11, 8), (8, 9, 10), (358, 357, 291), (291, 295, 358), (295, 291, 294), (294, 296, 295), (291, 292, 293), (292, 291, 357), (293, 294, 291), (299, 300, 297), (297, 298, 299), (298, 297, 359), (359, 360, 298), (300, 302, 301), (361, 359, 297), (301, 297, 300), (297, 301, 361), (165, 163, 104), (107, 109, 108), (108, 104, 107), (104, 108, 165), (106, 107, 104), (104, 105, 106), (163, 164, 105), (105, 104, 163), (166, 167, 111), (111, 110, 166), (110, 111, 112), (168, 166, 110), (112, 113, 110), (110, 114, 168), (114, 110, 113), (113, 115, 114), (116, 117, 118), (172, 117, 116), (172, 116, 175), (118, 119, 116), (172, 173, 117), (119, 121, 120), (120, 116, 119), (116, 120, 177), (177, 175, 116), (266, 264, 208), (208, 212, 266), (212, 208, 211), (211, 213, 212), (209, 208, 264), (264, 265, 209), (210, 211, 208), (208, 209, 210), (216, 217, 214), (214, 215, 216), (215, 214, 267), (218, 219, 214), (267, 214, 219), (267, 268, 215), (214, 217, 218), (219, 269, 267), (221, 171, 170), (169, 174, 170), (169, 170, 171), (220, 270, 271), (176, 170, 174), (271, 221, 220), (170, 176, 222), (220, 222, 272), (170, 220, 221), (222, 220, 170), (272, 270, 220), (307, 303, 306), (303, 307, 364), (306, 308, 307), (364, 362, 303), (305, 306, 303), (303, 304, 305), (304, 303, 362), (362, 363, 304), (365, 366, 310), (311, 312, 309), (309, 310, 311), (310, 309, 365), (309, 312, 313), (309, 314, 367), (313, 314, 309), (367, 365, 309), (315, 319, 370), (370, 368, 315), (316, 315, 368), (315, 316, 317), (368, 369, 316), (317, 318, 315), (318, 320, 319), (319, 315, 318), (14, 15, 12), (12, 13, 14), (392, 394, 393), (389, 393, 456), (393, 389, 392), (456, 455, 389), (391, 392, 389), (389, 390, 391), (390, 389, 455), (457, 458, 396), (396, 395, 457), (395, 396, 397), (397, 398, 395), (395, 399, 459), (459, 457, 395), (399, 395, 398), (398, 400, 399), (18, 19, 16), (16, 17, 18), (554, 553, 487), (487, 491, 554), (491, 487, 490), (490, 492, 491), (488, 487, 553), (487, 488, 489), (489, 490, 487), (555, 556, 494), (494, 493, 555), (495, 496, 493), (493, 494, 495), (493, 497, 557), (557, 555, 493), (497, 493, 496), (496, 498, 497), (22, 23, 20), (20, 21, 22), (585, 589, 652), (589, 585, 588), (588, 590, 589), (652, 651, 585), (585, 586, 587), (587, 588, 585), (586, 585, 651), (653, 654, 592), (593, 594, 591), (591, 592, 593), (592, 591, 653), (655, 653, 591), (595, 591, 594), (594, 596, 595), (591, 595, 655), (404, 406, 405), (401, 405, 462), (405, 401, 404), (462, 460, 401), (401, 402, 403), (402, 401, 460), (403, 404, 401), (460, 461, 402), (408, 407, 463), (407, 408, 409), (409, 410, 407), (463, 464, 408), (410, 412, 411), (465, 463, 407), (407, 411, 465), (411, 407, 410), (415, 416, 413), (417, 413, 416), (468, 466, 413), (414, 413, 466), (416, 418, 417), (413, 417, 468), (466, 467, 414), (413, 414, 415), (502, 504, 503), (499, 503, 560), (503, 499, 502), (558, 559, 500), (560, 558, 499), (501, 502, 499), (500, 499, 558), (499, 500, 501), (507, 508, 505), (509, 505, 508), (508, 510, 509), (506, 505, 561), (505, 509, 563), (505, 506, 507), (563, 561, 505), (561, 562, 506), (511, 512, 513), (564, 565, 512), (515, 511, 514), (566, 564, 511), (513, 514, 511), (512, 511, 564), (514, 516, 515), (511, 515, 566), (600, 602, 601), (599, 600, 597), (598, 597, 656), (597, 598, 599), (597, 601, 658), (601, 597, 600), (658, 656, 597), (656, 657, 598), (606, 608, 607), (605, 606, 603), (607, 603, 606), (603, 604, 605), (603, 607, 661), (661, 659, 603), (604, 603, 659), (659, 660, 604), (613, 609, 612), (609, 613, 664), (609, 610, 611), (664, 662, 609), (612, 614, 613), (611, 612, 609), (610, 609, 662), (662, 663, 610), (122, 123, 124), (124, 125, 122), (178, 179, 123), (126, 122, 125), (125, 127, 126), (123, 122, 178), (180, 178, 122), (122, 126, 180), (131, 133, 132), (132, 128, 131), (130, 131, 128), (128, 129, 130), (181, 182, 129), (128, 132, 183), (183, 181, 128), (129, 128, 181), (136, 137, 134), (137, 139, 138), (138, 134, 137), (134, 135, 136), (134, 138, 186), (186, 184, 134), (135, 134, 184), (184, 185, 135), (223, 227, 275), (273, 274, 224), (224, 223, 273), (275, 273, 223), (223, 224, 225), (225, 226, 223), (226, 228, 227), (227, 223, 226), (278, 276, 229), (276, 277, 230), (230, 229, 276), (229, 233, 278), (229, 230, 231), (231, 232, 229), (233, 229, 232), (232, 234, 233), (281, 279, 235), (236, 235, 279), (279, 280, 236), (235, 236, 237), (239, 235, 238), (237, 238, 235), (238, 240, 239), (235, 239, 281), (324, 326, 325), (325, 321, 324), (323, 324, 321), (322, 321, 371), (371, 372, 322), (321, 322, 323), (373, 371, 321), (321, 325, 373), (327, 328, 329), (331, 327, 330), (329, 330, 327), (330, 332, 331), (327, 331, 376), (328, 327, 374), (376, 374, 327), (374, 375, 328), (337, 333, 336), (335, 336, 333), (333, 334, 335), (336, 338, 337), (333, 337, 379), (377, 378, 334), (379, 377, 333), (334, 333, 377), (142, 143, 140), (140, 141, 142), (144, 140, 143), (143, 145, 144), (189, 187, 140), (141, 140, 187), (140, 144, 189), (187, 188, 141), (146, 147, 148), (148, 149, 146), (150, 146, 149), (149, 151, 150), (147, 146, 190), (190, 191, 147), (146, 150, 192), (192, 190, 146), (152, 153, 154), (153, 152, 193), (193, 194, 153), (195, 193, 152), (155, 157, 156), (152, 156, 195), (154, 155, 152), (156, 152, 155), (244, 246, 245), (282, 283, 242), (245, 241, 244), (243, 244, 241), (241, 242, 243), (242, 241, 282), (284, 282, 241), (241, 245, 284), (287, 285, 247), (251, 247, 250), (247, 248, 249), (249, 250, 247), (247, 251, 287), (248, 247, 285), (250, 252, 251), (285, 286, 248), (290, 288, 253), (255, 256, 253), (253, 257, 290), (254, 253, 288), (257, 253, 256), (256, 258, 257), (253, 254, 255), (288, 289, 254), (339, 343, 382), (382, 380, 339), (340, 339, 380), (343, 339, 342), (339, 340, 341), (380, 381, 340), (341, 342, 339), (342, 344, 343), (383, 384, 346), (346, 345, 383), (385, 383, 345), (348, 350, 349), (349, 345, 348), (345, 349, 385), (345, 346, 347), (347, 348, 345), (352, 351, 386), (351, 352, 353), (353, 354, 351), (354, 356, 355), (355, 351, 354), (388, 386, 351), (386, 387, 352), (351, 355, 388), (469, 470, 420), (419, 420, 421), (471, 469, 419), (420, 419, 469), (421, 422, 419), (419, 423, 471), (423, 419, 422), (422, 424, 423), (472, 473, 426), (429, 474, 472), (472, 425, 429), (429, 425, 428), (428, 430, 429), (426, 425, 472), (427, 428, 425), (425, 426, 427), (475, 476, 432), (432, 431, 475), (477, 475, 431), (431, 435, 477), (431, 432, 433), (435, 431, 434), (433, 434, 431), (434, 436, 435), (520, 522, 521), (517, 518, 519), (519, 520, 517), (521, 517, 520), (567, 568, 518), (517, 521, 569), (518, 517, 567), (569, 567, 517), (525, 526, 523), (527, 523, 526), (526, 528, 527), (523, 524, 525), (570, 571, 524), (524, 523, 570), (572, 570, 523), (523, 527, 572), (529, 530, 531), (533, 529, 532), (531, 532, 529), (529, 533, 575), (530, 529, 573), (575, 573, 529), (573, 574, 530), (532, 534, 533), (665, 666, 616), (615, 616, 617), (616, 615, 665), (617, 618, 615), (667, 665, 615), (618, 620, 619), (615, 619, 667), (619, 615, 618), (625, 621, 624), (621, 625, 670), (624, 626, 625), (623, 624, 621), (670, 668, 621), (622, 621, 668), (668, 669, 622), (621, 622, 623), (630, 632, 631), (627, 631, 673), (631, 627, 630), (629, 630, 627), (673, 671, 627), (628, 627, 671), (627, 628, 629), (671, 672, 628), (440, 442, 441), (437, 441, 480), (478, 479, 438), (438, 437, 478), (480, 478, 437), (441, 437, 440), (439, 440, 437), (437, 438, 439), (445, 446, 443), (447, 443, 446), (443, 447, 483), (483, 481, 443), (444, 443, 481), (443, 444, 445), (481, 482, 444), (446, 448, 447), (484, 485, 450), (486, 484, 449), (450, 449, 484), (449, 450, 451), (449, 453, 486), (452, 454, 453), (451, 452, 449), (453, 449, 452), (576, 577, 536), (535, 536, 537), (537, 538, 535), (539, 535, 538), (538, 540, 539), (536, 535, 576), (535, 539, 578), (578, 576, 535), (544, 546, 545), (545, 541, 544), (543, 544, 541), (541, 542, 543), (579, 580, 542), (541, 545, 581), (542, 541, 579), (581, 579, 541), (550, 552, 551), (549, 550, 547), (551, 547, 550), (547, 548, 549), (547, 551, 584), (548, 547, 582), (582, 583, 548), (584, 582, 547), (633, 634, 635), (635, 636, 633), (634, 633, 674), (674, 675, 634), (676, 674, 633), (637, 633, 636), (636, 638, 637), (633, 637, 676), (639, 640, 641), (677, 678, 640), (679, 677, 639), (643, 639, 642), (640, 639, 677), (641, 642, 639), (639, 643, 679), (642, 644, 643), (645, 649, 682), (646, 645, 680), (682, 680, 645), (647, 648, 645), (648, 650, 649), (649, 645, 648), (645, 646, 647), (680, 681, 646), (26, 27, 24), (24, 25, 26), (686, 688, 687), (750, 749, 683), (683, 687, 750), (687, 683, 686), (684, 683, 749), (685, 686, 683), (683, 684, 685), (751, 752, 690), (753, 751, 689), (689, 690, 691), (690, 689, 751), (689, 693, 753), (691, 692, 689), (693, 689, 692), (692, 694, 693), (30, 31, 28), (28, 29, 30), (781, 785, 848), (785, 781, 784), (784, 786, 785), (848, 847, 781), (782, 781, 847), (783, 784, 781), (781, 782, 783), (851, 849, 787), (788, 787, 849), (787, 788, 789), (849, 850, 788), (791, 787, 790), (787, 791, 851), (790, 792, 791), (789, 790, 787), (34, 35, 32), (32, 33, 34), (882, 884, 883), (879, 883, 946), (883, 879, 882), (946, 945, 879), (881, 882, 879), (879, 880, 881), (880, 879, 945), (885, 889, 949), (949, 947, 885), (889, 885, 888), (888, 890, 889), (887, 888, 885), (886, 885, 947), (885, 886, 887), (947, 948, 886), (756, 754, 695), (754, 755, 696), (696, 695, 754), (699, 695, 698), (695, 699, 756), (697, 698, 695), (695, 696, 697), (698, 700, 699), (757, 758, 702), (701, 702, 703), (702, 701, 757), (701, 705, 759), (759, 757, 701), (704, 706, 705), (705, 701, 704), (703, 704, 701), (710, 712, 711), (711, 707, 710), (707, 711, 762), (709, 710, 707), (762, 760, 707), (707, 708, 709), (708, 707, 760), (760, 761, 708), (796, 798, 797), (797, 793, 796), (854, 852, 793), (793, 794, 795), (795, 796, 793), (793, 797, 854), (852, 853, 794), (794, 793, 852), (800, 855, 856), (799, 800, 801), (856, 801, 800), (801, 802, 799), (799, 804, 803), (803, 800, 799), (857, 855, 800), (800, 803, 857), (808, 810, 809), (805, 809, 860), (809, 805, 808), (805, 806, 807), (807, 808, 805), (860, 858, 805), (806, 805, 858), (858, 859, 806), (950, 951, 892), (892, 891, 950), (891, 892, 893), (894, 896, 895), (952, 950, 891), (891, 895, 952), (895, 891, 894), (893, 894, 891), (899, 900, 897), (901, 897, 900), (898, 897, 953), (897, 901, 955), (897, 898, 899), (955, 953, 897), (900, 902, 901), (953, 954, 898), (956, 957, 904), (903, 904, 905), (906, 908, 907), (907, 903, 906), (905, 906, 903), (958, 956, 903), (904, 903, 956), (903, 907, 958), (38, 39, 36), (36, 37, 38), (980, 982, 981), (978, 977, 1043), (1044, 1043, 977), (977, 981, 1044), (979, 980, 977), (981, 977, 980), (977, 978, 979), (986, 988, 987), (983, 987, 1047), (987, 983, 986), (985, 986, 983), (1047, 1045, 983), (984, 983, 1045), (983, 984, 985), (1045, 1046, 984), (42, 43, 40), (40, 41, 42), (1078, 1080, 1079), (1141, 1076, 1075), (1075, 1079, 1141), (1075, 1076, 1077), (1077, 1078, 1075), (1079, 1075, 1078), (1084, 1086, 1085), (1083, 1084, 1081), (1081, 1085, 1142), (1082, 1081, 1142), (1085, 1081, 1084), (1081, 1082, 1083), (1142, 1143, 1082), (46, 47, 44), (44, 45, 46), (50, 51, 48), (48, 49, 50), (54, 55, 52), (52, 53, 54), (989, 990, 991), (990, 989, 1048), (991, 992, 989), (989, 993, 1050), (1050, 1048, 989), (993, 989, 992), (1048, 1049, 990), (992, 994, 993), (1051, 1052, 996), (996, 995, 1051), (1053, 1051, 995), (995, 999, 1053), (995, 996, 997), (997, 998, 995), (998, 1000, 999), (999, 995, 998), (1056, 1054, 1001), (1002, 1001, 1054), (1001, 1005, 1056), (1054, 1055, 1002), (1005, 1001, 1004), (1004, 1006, 1005), (1001, 1002, 1003), (1003, 1004, 1001), (1090, 1092, 1091), (1089, 1090, 1087), (1091, 1087, 1090), (1087, 1088, 1089), (1087, 1091, 1144), (1088, 1087, 1144), (1144, 1145, 1088), (1095, 1096, 1093), (1097, 1093, 1096), (1096, 1098, 1097), (1093, 1094, 1095), (1093, 1097, 1146), (1094, 1093, 1146), (1146, 1147, 1094), (1099, 1100, 1101), (1101, 1102, 1099), (1103, 1099, 1102), (1102, 1104, 1103), (1148, 1149, 1100), (1100, 1099, 1148), (1099, 1103, 1148), (58, 59, 56), (56, 57, 58), (62, 63, 60), (60, 61, 62), (66, 67, 64), (64, 65, 66), (714, 713, 763), (713, 714, 715), (715, 716, 713), (765, 763, 713), (763, 764, 714), (713, 717, 765), (717, 713, 716), (716, 718, 717), (766, 767, 720), (720, 719, 766), (719, 720, 721), (768, 766, 719), (719, 723, 768), (721, 722, 719), (723, 719, 722), (722, 724, 723), (728, 730, 729), (725, 729, 771), (729, 725, 728), (769, 770, 726), (726, 725, 769), (727, 728, 725), (771, 769, 725), (725, 726, 727), (814, 816, 815), (811, 815, 863), (813, 814, 811), (812, 811, 861), (815, 811, 814), (863, 861, 811), (811, 812, 813), (861, 862, 812), (866, 864, 817), (818, 817, 864), (864, 865, 818), (817, 818, 819), (817, 821, 866), (821, 817, 820), (819, 820, 817), (820, 822, 821), (867, 868, 824), (869, 867, 823), (824, 823, 867), (823, 827, 869), (823, 824, 825), (826, 828, 827), (825, 826, 823), (827, 823, 826), (912, 914, 913), (913, 909, 912), (911, 912, 909), (909, 910, 911), (959, 960, 910), (909, 913, 961), (910, 909, 959), (961, 959, 909), (919, 915, 918), (917, 918, 915), (918, 920, 919), (915, 919, 964), (915, 916, 917), (964, 962, 915), (916, 915, 962), (962, 963, 916), (921, 922, 923), (922, 921, 965), (965, 966, 922), (923, 924, 921), (925, 921, 924), (924, 926, 925), (967, 965, 921), (921, 925, 967), (731, 735, 774), (733, 734, 731), (734, 736, 735), (735, 731, 734), (732, 731, 772), (731, 732, 733), (774, 772, 731), (772, 773, 732), (737, 741, 777), (777, 775, 737), (738, 737, 775), (740, 742, 741), (775, 776, 738), (741, 737, 740), (739, 740, 737), (737, 738, 739), (743, 747, 780), (744, 743, 778), (780, 778, 743), (778, 779, 744), (743, 744, 745), (747, 743, 746), (745, 746, 743), (746, 748, 747), (829, 833, 872), (832, 834, 833), (872, 870, 829), (830, 829, 870), (833, 829, 832), (831, 832, 829), (870, 871, 830), (829, 830, 831), (838, 840, 839), (839, 835, 838), (837, 838, 835), (835, 839, 875), (875, 873, 835), (835, 836, 837), (836, 835, 873), (873, 874, 836), (843, 844, 841), (845, 841, 844), (844, 846, 845), (841, 842, 843), (841, 845, 878), (876, 877, 842), (842, 841, 876), (878, 876, 841), (931, 927, 930), (930, 932, 931), (927, 928, 929), (929, 930, 927), (970, 968, 927), (927, 931, 970), (968, 969, 928), (928, 927, 968), (936, 938, 937), (937, 933, 936), (933, 937, 973), (935, 936, 933), (933, 934, 935), (973, 971, 933), (934, 933, 971), (971, 972, 934), (974, 975, 940), (940, 939, 974), (939, 940, 941), (976, 974, 939), (941, 942, 939), (942, 944, 943), (943, 939, 942), (939, 943, 976), (1007, 1011, 1059), (1059, 1057, 1007), (1008, 1007, 1057), (1057, 1058, 1008), (1010, 1012, 1011), (1009, 1010, 1007), (1011, 1007, 1010), (1007, 1008, 1009), (1060, 1061, 1014), (1016, 1018, 1017), (1017, 1013, 1016), (1014, 1013, 1060), (1062, 1060, 1013), (1015, 1016, 1013), (1013, 1017, 1062), (1013, 1014, 1015), (1021, 1022, 1019), (1019, 1020, 1021), (1020, 1019, 1063), (1063, 1064, 1020), (1022, 1024, 1023), (1019, 1023, 1065), (1023, 1019, 1022), (1065, 1063, 1019), (1105, 1106, 1107), (1107, 1108, 1105), (1109, 1105, 1108), (1108, 1110, 1109), (1106, 1105, 1150), (1150, 1151, 1106), (1105, 1109, 1150), (1111, 1112, 1113), (1113, 1114, 1111), (1115, 1111, 1114), (1114, 1116, 1115), (1112, 1111, 1152), (1152, 1153, 1112), (1111, 1115, 1152), (1119, 1120, 1117), (1120, 1122, 1121), (1121, 1117, 1120), (1117, 1118, 1119), (1117, 1121, 1154), (1118, 1117, 1154), (1154, 1155, 1118), (70, 71, 68), (68, 69, 70), (74, 75, 72), (72, 73, 74), (78, 79, 76), (76, 77, 78), (1029, 1025, 1028), (1028, 1030, 1029), (1025, 1029, 1068), (1068, 1066, 1025), (1027, 1028, 1025), (1026, 1025, 1066), (1025, 1026, 1027), (1066, 1067, 1026), (1034, 1036, 1035), (1033, 1034, 1031), (1031, 1035, 1071), (1035, 1031, 1034), (1031, 1032, 1033), (1032, 1031, 1069), (1069, 1070, 1032), (1071, 1069, 1031), (1037, 1041, 1074), (1039, 1040, 1037), (1041, 1037, 1040), (1040, 1042, 1041), (1038, 1037, 1072), (1074, 1072, 1037), (1037, 1038, 1039), (1072, 1073, 1038), (1123, 1124, 1125), (1126, 1128, 1127), (1125, 1126, 1123), (1127, 1123, 1126), (1123, 1127, 1156), (1124, 1123, 1156), (1156, 1157, 1124), (1132, 1134, 1133), (1131, 1132, 1129), (1133, 1129, 1132), (1130, 1129, 1158), (1158, 1159, 1130), (1129, 1133, 1158), (1129, 1130, 1131), (1138, 1140, 1139), (1137, 1138, 1135), (1139, 1135, 1138), (1135, 1136, 1137), (1135, 1139, 1160), (1136, 1135, 1160), (1160, 1161, 1136), (82, 83, 80), (80, 81, 82), (86, 87, 84), (84, 85, 86), (90, 91, 88), (88, 89, 90)])
_uv = me_land07_01_mesh.uv_layers.new(name='UVMap')
_uv.uv.foreach_set('vector', [0.003906, 0.9961, 0.08659, 0.9961, 0.08659, 0.9134, 0.08659, 0.9134, 0.003906, 0.9134, 0.003906, 0.9961, 0.1279, 0.9134, 0.1279, 0.9548, 0.1693, 0.9548, 0.1693, 0.9548, 0.1693, 0.9134, 0.1279, 0.9134, 0.1693, 0.9548, 0.1279, 0.9548, 0.1279, 0.9961, 0.1279, 0.9961, 0.1693, 0.9961, 0.1693, 0.9548, 0.08659, 0.9134, 0.1279, 0.9548, 0.1279, 0.9134, 0.1279, 0.9548, 0.08659, 0.9134, 0.08659, 0.9961, 0.08659, 0.9961, 0.1279, 0.9961, 0.1279, 0.9548, 0.2106, 0.9548, 0.1693, 0.9548, 0.1693, 0.9961, 0.1693, 0.9548, 0.2106, 0.9548, 0.2106, 0.9134, 0.1693, 0.9961, 0.2106, 0.9961, 0.2106, 0.9548, 0.2106, 0.9134, 0.1693, 0.9134, 0.1693, 0.9548, 0.252, 0.9134, 0.2106, 0.9134, 0.2106, 0.9548, 0.252, 0.9548, 0.2106, 0.9548, 0.2106, 0.9961, 0.2106, 0.9548, 0.252, 0.9548, 0.252, 0.9134, 0.2106, 0.9961, 0.252, 0.9961, 0.252, 0.9548, 0.003906, 0.9134, 0.08659, 0.9134, 0.08659, 0.8307, 0.08659, 0.8307, 0.003906, 0.8307, 0.003906, 0.9134, 0.1693, 0.8307, 0.1279, 0.8307, 0.1279, 0.8721, 0.1693, 0.9134, 0.1693, 0.8721, 0.1279, 0.8721, 0.1279, 0.8721, 0.1693, 0.8721, 0.1693, 0.8307, 0.1279, 0.8721, 0.1279, 0.9134, 0.1693, 0.9134, 0.1279, 0.8721, 0.08659, 0.8307, 0.08659, 0.9134, 0.08659, 0.9134, 0.1279, 0.9134, 0.1279, 0.8721, 0.08659, 0.8307, 0.1279, 0.8721, 0.1279, 0.8307, 0.1693, 0.9134, 0.2106, 0.9134, 0.2106, 0.8721, 0.2106, 0.8721, 0.1693, 0.8721, 0.1693, 0.9134, 0.1693, 0.8721, 0.2106, 0.8721, 0.2106, 0.8307, 0.2106, 0.8307, 0.1693, 0.8307, 0.1693, 0.8721, 0.2106, 0.9134, 0.252, 0.9134, 0.252, 0.8721, 0.2106, 0.8721, 0.252, 0.8721, 0.252, 0.8307, 0.252, 0.8721, 0.2106, 0.8721, 0.2106, 0.9134, 0.252, 0.8307, 0.2106, 0.8307, 0.2106, 0.8721, 0.003906, 0.8307, 0.08659, 0.8307, 0.08659, 0.748, 0.08659, 0.748, 0.003906, 0.748, 0.003906, 0.8307, 0.1693, 0.748, 0.1279, 0.748, 0.1279, 0.7894, 0.1279, 0.7894, 0.1693, 0.7894, 0.1693, 0.748, 0.1693, 0.7894, 0.1279, 0.7894, 0.1279, 0.8307, 0.1279, 0.8307, 0.1693, 0.8307, 0.1693, 0.7894, 0.1279, 0.7894, 0.08659, 0.748, 0.08659, 0.8307, 0.08659, 0.748, 0.1279, 0.7894, 0.1279, 0.748, 0.08659, 0.8307, 0.1279, 0.8307, 0.1279, 0.7894, 0.1693, 0.8307, 0.2106, 0.8307, 0.2106, 0.7894, 0.2106, 0.7894, 0.1693, 0.7894, 0.1693, 0.8307, 0.1693, 0.7894, 0.2106, 0.7894, 0.2106, 0.748, 0.2106, 0.748, 0.1693, 0.748, 0.1693, 0.7894, 0.2106, 0.8307, 0.252, 0.8307, 0.252, 0.7894, 0.252, 0.748, 0.2106, 0.748, 0.2106, 0.7894, 0.252, 0.7894, 0.2106, 0.7894, 0.2106, 0.8307, 0.2106, 0.7894, 0.252, 0.7894, 0.252, 0.748, 0.3346, 0.9134, 0.2933, 0.9134, 0.2933, 0.9548, 0.2933, 0.9961, 0.3346, 0.9961, 0.3346, 0.9548, 0.3346, 0.9548, 0.2933, 0.9548, 0.2933, 0.9961, 0.2933, 0.9548, 0.3346, 0.9548, 0.3346, 0.9134, 0.252, 0.9961, 0.2933, 0.9961, 0.2933, 0.9548, 0.2933, 0.9548, 0.252, 0.9548, 0.252, 0.9961, 0.2933, 0.9134, 0.252, 0.9134, 0.252, 0.9548, 0.252, 0.9548, 0.2933, 0.9548, 0.2933, 0.9134, 0.376, 0.9134, 0.3346, 0.9134, 0.3346, 0.9548, 0.3346, 0.9548, 0.376, 0.9548, 0.376, 0.9134, 0.376, 0.9548, 0.3346, 0.9548, 0.3346, 0.9961, 0.4173, 0.9134, 0.376, 0.9134, 0.376, 0.9548, 0.3346, 0.9961, 0.376, 0.9961, 0.376, 0.9548, 0.376, 0.9548, 0.4173, 0.9548, 0.4173, 0.9134, 0.4173, 0.9548, 0.376, 0.9548, 0.376, 0.9961, 0.376, 0.9961, 0.4173, 0.9961, 0.4173, 0.9548, 0.4587, 0.9548, 0.4173, 0.9548, 0.4173, 0.9961, 0.4577, 0.9134, 0.4173, 0.9548, 0.4587, 0.9548, 0.4577, 0.9134, 0.4587, 0.9548, 0.4587, 0.9134, 0.4173, 0.9961, 0.4587, 0.9961, 0.4587, 0.9548, 0.4577, 0.9134, 0.4173, 0.9134, 0.4173, 0.9548, 0.4587, 0.9961, 0.5, 0.9961, 0.5, 0.9548, 0.5, 0.9548, 0.4587, 0.9548, 0.4587, 0.9961, 0.4587, 0.9548, 0.5, 0.9548, 0.5, 0.9134, 0.5, 0.9134, 0.4587, 0.9134, 0.4587, 0.9548, 0.3346, 0.8307, 0.2933, 0.8307, 0.2933, 0.8721, 0.2933, 0.8721, 0.3346, 0.8721, 0.3346, 0.8307, 0.3346, 0.8721, 0.2933, 0.8721, 0.2933, 0.9134, 0.2933, 0.9134, 0.3346, 0.9134, 0.3346, 0.8721, 0.252, 0.8721, 0.2933, 0.8721, 0.2933, 0.8307, 0.2933, 0.8307, 0.252, 0.8307, 0.252, 0.8721, 0.252, 0.9134, 0.2933, 0.9134, 0.2933, 0.8721, 0.2933, 0.8721, 0.252, 0.8721, 0.252, 0.9134, 0.3346, 0.9134, 0.376, 0.9134, 0.376, 0.8721, 0.376, 0.8721, 0.3346, 0.8721, 0.3346, 0.9134, 0.3346, 0.8721, 0.376, 0.8721, 0.376, 0.8307, 0.4173, 0.9134, 0.4173, 0.8721, 0.376, 0.8721, 0.376, 0.8307, 0.376, 0.8721, 0.4173, 0.8721, 0.376, 0.8307, 0.3346, 0.8307, 0.3346, 0.8721, 0.376, 0.8721, 0.376, 0.9134, 0.4173, 0.9134, 0.4173, 0.8721, 0.4173, 0.8307, 0.376, 0.8307, 0.4173, 0.8721, 0.4173, 0.9134, 0.4587, 0.9124, 0.4577, 0.9134, 0.4587, 0.9134, 0.4587, 0.9124, 0.4577, 0.9134, 0.4587, 0.9124, 0.4173, 0.9134, 0.4587, 0.8721, 0.4587, 0.8307, 0.4173, 0.8307, 0.5, 0.9134, 0.4587, 0.9124, 0.4587, 0.9134, 0.4173, 0.8307, 0.4173, 0.8721, 0.4587, 0.8721, 0.4587, 0.9124, 0.5, 0.9134, 0.5, 0.8721, 0.4587, 0.8721, 0.5, 0.8721, 0.5, 0.8307, 0.4587, 0.9124, 0.4587, 0.8721, 0.4173, 0.8721, 0.5, 0.8721, 0.4587, 0.8721, 0.4587, 0.9124, 0.5, 0.8307, 0.4587, 0.8307, 0.4587, 0.8721, 0.3346, 0.7894, 0.2933, 0.7894, 0.2933, 0.8307, 0.2933, 0.7894, 0.3346, 0.7894, 0.3346, 0.748, 0.2933, 0.8307, 0.3346, 0.8307, 0.3346, 0.7894, 0.3346, 0.748, 0.2933, 0.748, 0.2933, 0.7894, 0.252, 0.8307, 0.2933, 0.8307, 0.2933, 0.7894, 0.2933, 0.7894, 0.252, 0.7894, 0.252, 0.8307, 0.252, 0.7894, 0.2933, 0.7894, 0.2933, 0.748, 0.2933, 0.748, 0.252, 0.748, 0.252, 0.7894, 0.376, 0.748, 0.3346, 0.748, 0.3346, 0.7894, 0.3346, 0.8307, 0.376, 0.8307, 0.376, 0.7894, 0.376, 0.7894, 0.3346, 0.7894, 0.3346, 0.8307, 0.3346, 0.7894, 0.376, 0.7894, 0.376, 0.748, 0.376, 0.7894, 0.376, 0.8307, 0.4173, 0.8307, 0.376, 0.7894, 0.4173, 0.7894, 0.4173, 0.748, 0.4173, 0.8307, 0.4173, 0.7894, 0.376, 0.7894, 0.4173, 0.748, 0.376, 0.748, 0.376, 0.7894, 0.4587, 0.7894, 0.5, 0.7894, 0.5, 0.748, 0.5, 0.748, 0.4587, 0.748, 0.4587, 0.7894, 0.4173, 0.7894, 0.4587, 0.7894, 0.4587, 0.748, 0.4587, 0.7894, 0.4173, 0.7894, 0.4173, 0.8307, 0.4587, 0.748, 0.4173, 0.748, 0.4173, 0.7894, 0.4173, 0.8307, 0.4587, 0.8307, 0.4587, 0.7894, 0.4587, 0.8307, 0.5, 0.8307, 0.5, 0.7894, 0.5, 0.7894, 0.4587, 0.7894, 0.4587, 0.8307, 0.003906, 0.748, 0.08659, 0.748, 0.08659, 0.6654, 0.08659, 0.6654, 0.003906, 0.6654, 0.003906, 0.748, 0.1279, 0.748, 0.1693, 0.748, 0.1693, 0.7067, 0.1279, 0.7067, 0.1693, 0.7067, 0.1693, 0.6654, 0.1693, 0.7067, 0.1279, 0.7067, 0.1279, 0.748, 0.1693, 0.6654, 0.1279, 0.6654, 0.1279, 0.7067, 0.08659, 0.748, 0.1279, 0.748, 0.1279, 0.7067, 0.1279, 0.7067, 0.08659, 0.6654, 0.08659, 0.748, 0.08659, 0.6654, 0.1279, 0.7067, 0.1279, 0.6654, 0.2106, 0.6654, 0.1693, 0.6654, 0.1693, 0.7067, 0.1693, 0.7067, 0.2106, 0.7067, 0.2106, 0.6654, 0.2106, 0.7067, 0.1693, 0.7067, 0.1693, 0.748, 0.1693, 0.748, 0.2106, 0.748, 0.2106, 0.7067, 0.2106, 0.7067, 0.252, 0.7067, 0.252, 0.6654, 0.252, 0.6654, 0.2106, 0.6654, 0.2106, 0.7067, 0.252, 0.7067, 0.2106, 0.7067, 0.2106, 0.748, 0.2106, 0.748, 0.252, 0.748, 0.252, 0.7067, 0.003906, 0.6654, 0.08659, 0.6654, 0.08659, 0.5827, 0.08659, 0.5827, 0.003906, 0.5827, 0.003906, 0.6654, 0.1693, 0.5827, 0.1279, 0.5827, 0.1279, 0.624, 0.1279, 0.624, 0.1693, 0.624, 0.1693, 0.5827, 0.1693, 0.624, 0.1279, 0.624, 0.1279, 0.6654, 0.1279, 0.6654, 0.1693, 0.6654, 0.1693, 0.624, 0.08659, 0.5827, 0.1279, 0.624, 0.1279, 0.5827, 0.1279, 0.624, 0.08659, 0.5827, 0.08659, 0.6654, 0.08659, 0.6654, 0.1279, 0.6654, 0.1279, 0.624, 0.2106, 0.5827, 0.1693, 0.5827, 0.1693, 0.624, 0.1693, 0.624, 0.2106, 0.624, 0.2106, 0.5827, 0.1693, 0.6654, 0.2106, 0.6654, 0.2106, 0.624, 0.2106, 0.624, 0.1693, 0.624, 0.1693, 0.6654, 0.2106, 0.624, 0.252, 0.624, 0.252, 0.5827, 0.252, 0.5827, 0.2106, 0.5827, 0.2106, 0.624, 0.252, 0.624, 0.2106, 0.624, 0.2106, 0.6654, 0.2106, 0.6654, 0.252, 0.6654, 0.252, 0.624, 0.003906, 0.5827, 0.08659, 0.5827, 0.08659, 0.5, 0.08659, 0.5, 0.003906, 0.5, 0.003906, 0.5827, 0.1279, 0.5413, 0.1693, 0.5413, 0.1693, 0.5, 0.1693, 0.5413, 0.1279, 0.5413, 0.1279, 0.5827, 0.1279, 0.5827, 0.1693, 0.5827, 0.1693, 0.5413, 0.1693, 0.5, 0.1279, 0.5, 0.1279, 0.5413, 0.1279, 0.5413, 0.08659, 0.5, 0.08659, 0.5827, 0.08659, 0.5827, 0.1279, 0.5827, 0.1279, 0.5413, 0.08659, 0.5, 0.1279, 0.5413, 0.1279, 0.5, 0.2106, 0.5, 0.1693, 0.5, 0.1693, 0.5413, 0.1693, 0.5827, 0.2106, 0.5827, 0.2106, 0.5413, 0.2106, 0.5413, 0.1693, 0.5413, 0.1693, 0.5827, 0.1693, 0.5413, 0.2106, 0.5413, 0.2106, 0.5, 0.252, 0.5, 0.2106, 0.5, 0.2106, 0.5413, 0.252, 0.5413, 0.2106, 0.5413, 0.2106, 0.5827, 0.2106, 0.5827, 0.252, 0.5827, 0.252, 0.5413, 0.2106, 0.5413, 0.252, 0.5413, 0.252, 0.5, 0.2933, 0.748, 0.3346, 0.748, 0.3346, 0.7067, 0.2933, 0.7067, 0.3346, 0.7067, 0.3346, 0.6654, 0.3346, 0.7067, 0.2933, 0.7067, 0.2933, 0.748, 0.3346, 0.6654, 0.2933, 0.6654, 0.2933, 0.7067, 0.2933, 0.7067, 0.252, 0.7067, 0.252, 0.748, 0.252, 0.7067, 0.2933, 0.7067, 0.2933, 0.6654, 0.252, 0.748, 0.2933, 0.748, 0.2933, 0.7067, 0.2933, 0.6654, 0.252, 0.6654, 0.252, 0.7067, 0.3346, 0.7067, 0.376, 0.7067, 0.376, 0.6654, 0.376, 0.7067, 0.3346, 0.7067, 0.3346, 0.748, 0.3346, 0.748, 0.376, 0.748, 0.376, 0.7067, 0.376, 0.6654, 0.3346, 0.6654, 0.3346, 0.7067, 0.376, 0.748, 0.4173, 0.748, 0.4173, 0.7067, 0.4173, 0.6654, 0.376, 0.6654, 0.376, 0.7067, 0.376, 0.7067, 0.4173, 0.7067, 0.4173, 0.6654, 0.4173, 0.7067, 0.376, 0.7067, 0.376, 0.748, 0.4173, 0.748, 0.4587, 0.748, 0.4587, 0.7067, 0.5, 0.7067, 0.4587, 0.7067, 0.4587, 0.748, 0.5, 0.6654, 0.4587, 0.6654, 0.4587, 0.7067, 0.4173, 0.7067, 0.4587, 0.7067, 0.4587, 0.6654, 0.4587, 0.748, 0.5, 0.748, 0.5, 0.7067, 0.4587, 0.7067, 0.5, 0.7067, 0.5, 0.6654, 0.4587, 0.6654, 0.4173, 0.6654, 0.4173, 0.7067, 0.4587, 0.7067, 0.4173, 0.7067, 0.4173, 0.748, 0.2933, 0.6654, 0.3346, 0.6654, 0.3346, 0.624, 0.2933, 0.624, 0.3346, 0.624, 0.3346, 0.5827, 0.3346, 0.624, 0.2933, 0.624, 0.2933, 0.6654, 0.2933, 0.5827, 0.252, 0.5827, 0.252, 0.624, 0.3346, 0.5827, 0.2933, 0.5827, 0.2933, 0.624, 0.252, 0.6654, 0.2933, 0.6654, 0.2933, 0.624, 0.252, 0.624, 0.2933, 0.624, 0.2933, 0.5827, 0.2933, 0.624, 0.252, 0.624, 0.252, 0.6654, 0.3346, 0.6654, 0.376, 0.6654, 0.376, 0.624, 0.4173, 0.624, 0.376, 0.624, 0.376, 0.6654, 0.376, 0.6654, 0.4173, 0.6654, 0.4173, 0.624, 0.3346, 0.624, 0.376, 0.624, 0.376, 0.5827, 0.376, 0.624, 0.4173, 0.624, 0.4173, 0.5827, 0.376, 0.624, 0.3346, 0.624, 0.3346, 0.6654, 0.4173, 0.5827, 0.376, 0.5827, 0.376, 0.624, 0.376, 0.5827, 0.3346, 0.5827, 0.3346, 0.624, 0.4587, 0.624, 0.4173, 0.624, 0.4173, 0.6654, 0.4587, 0.5827, 0.4173, 0.5827, 0.4173, 0.624, 0.5, 0.624, 0.4587, 0.624, 0.4587, 0.6654, 0.5, 0.5827, 0.4587, 0.5827, 0.4587, 0.624, 0.4173, 0.6654, 0.4587, 0.6654, 0.4587, 0.624, 0.4173, 0.624, 0.4587, 0.624, 0.4587, 0.5827, 0.4587, 0.6654, 0.5, 0.6654, 0.5, 0.624, 0.4587, 0.624, 0.5, 0.624, 0.5, 0.5827, 0.2933, 0.5827, 0.3346, 0.5827, 0.3346, 0.5413, 0.252, 0.5827, 0.2933, 0.5827, 0.2933, 0.5413, 0.252, 0.5413, 0.2933, 0.5413, 0.2933, 0.5, 0.2933, 0.5413, 0.252, 0.5413, 0.252, 0.5827, 0.2933, 0.5413, 0.3346, 0.5413, 0.3346, 0.5, 0.3346, 0.5413, 0.2933, 0.5413, 0.2933, 0.5827, 0.3346, 0.5, 0.2933, 0.5, 0.2933, 0.5413, 0.2933, 0.5, 0.252, 0.5, 0.252, 0.5413, 0.376, 0.5827, 0.4173, 0.5827, 0.4173, 0.5413, 0.3346, 0.5827, 0.376, 0.5827, 0.376, 0.5413, 0.4173, 0.5413, 0.376, 0.5413, 0.376, 0.5827, 0.376, 0.5413, 0.3346, 0.5413, 0.3346, 0.5827, 0.376, 0.5413, 0.4173, 0.5413, 0.4173, 0.5, 0.4173, 0.5, 0.376, 0.5, 0.376, 0.5413, 0.3346, 0.5413, 0.376, 0.5413, 0.376, 0.5, 0.376, 0.5, 0.3346, 0.5, 0.3346, 0.5413, 0.5, 0.5413, 0.4587, 0.5413, 0.4587, 0.5827, 0.4587, 0.5413, 0.5, 0.5413, 0.5, 0.5, 0.4587, 0.5413, 0.4173, 0.5413, 0.4173, 0.5827, 0.5, 0.5, 0.4587, 0.5, 0.4587, 0.5413, 0.4587, 0.5827, 0.5, 0.5827, 0.5, 0.5413, 0.4173, 0.5827, 0.4587, 0.5827, 0.4587, 0.5413, 0.4173, 0.5413, 0.4587, 0.5413, 0.4587, 0.5, 0.4587, 0.5, 0.4173, 0.5, 0.4173, 0.5413, 0.5413, 0.9548, 0.5, 0.9548, 0.5, 0.9961, 0.5, 0.9961, 0.5413, 0.9961, 0.5413, 0.9548, 0.5413, 0.9134, 0.5, 0.9134, 0.5, 0.9548, 0.5827, 0.9548, 0.5413, 0.9548, 0.5413, 0.9961, 0.5413, 0.9961, 0.5827, 0.9961, 0.5827, 0.9548, 0.5, 0.9548, 0.5413, 0.9548, 0.5413, 0.9134, 0.5827, 0.9134, 0.5413, 0.9134, 0.5413, 0.9548, 0.5413, 0.9548, 0.5827, 0.9548, 0.5827, 0.9134, 0.624, 0.9961, 0.6654, 0.9961, 0.6654, 0.9548, 0.6654, 0.9548, 0.624, 0.9548, 0.624, 0.9961, 0.5827, 0.9961, 0.624, 0.9961, 0.624, 0.9548, 0.624, 0.9548, 0.5827, 0.9548, 0.5827, 0.9961, 0.624, 0.9134, 0.5827, 0.9134, 0.5827, 0.9548, 0.624, 0.9548, 0.6654, 0.9548, 0.6654, 0.9134, 0.6654, 0.9134, 0.624, 0.9134, 0.624, 0.9548, 0.5827, 0.9548, 0.624, 0.9548, 0.624, 0.9134, 0.6654, 0.9961, 0.7067, 0.9961, 0.7067, 0.9548, 0.7067, 0.9961, 0.748, 0.9961, 0.748, 0.9548, 0.748, 0.9548, 0.7067, 0.9548, 0.7067, 0.9961, 0.7067, 0.9548, 0.6654, 0.9548, 0.6654, 0.9961, 0.7067, 0.9548, 0.748, 0.9548, 0.748, 0.9134, 0.748, 0.9134, 0.7067, 0.9134, 0.7067, 0.9548, 0.6654, 0.9548, 0.7067, 0.9548, 0.7067, 0.9134, 0.7067, 0.9134, 0.6654, 0.9134, 0.6654, 0.9548, 0.5413, 0.8721, 0.5827, 0.8721, 0.5827, 0.8307, 0.5413, 0.8307, 0.5, 0.8307, 0.5, 0.8721, 0.5, 0.8721, 0.5413, 0.8721, 0.5413, 0.8307, 0.5827, 0.8307, 0.5413, 0.8307, 0.5413, 0.8721, 0.5413, 0.8721, 0.5, 0.8721, 0.5, 0.9134, 0.5, 0.9134, 0.5413, 0.9134, 0.5413, 0.8721, 0.5413, 0.9134, 0.5827, 0.9134, 0.5827, 0.8721, 0.5827, 0.8721, 0.5413, 0.8721, 0.5413, 0.9134, 0.6654, 0.8307, 0.624, 0.8307, 0.624, 0.8721, 0.624, 0.8307, 0.5827, 0.8307, 0.5827, 0.8721, 0.5827, 0.8721, 0.624, 0.8721, 0.624, 0.8307, 0.624, 0.8721, 0.6654, 0.8721, 0.6654, 0.8307, 0.624, 0.8721, 0.5827, 0.8721, 0.5827, 0.9134, 0.5827, 0.9134, 0.624, 0.9134, 0.624, 0.8721, 0.6654, 0.8721, 0.624, 0.8721, 0.624, 0.9134, 0.624, 0.9134, 0.6654, 0.9134, 0.6654, 0.8721, 0.748, 0.8307, 0.7067, 0.8307, 0.7067, 0.8721, 0.6654, 0.8721, 0.7067, 0.8721, 0.7067, 0.8307, 0.7067, 0.8307, 0.6654, 0.8307, 0.6654, 0.8721, 0.7067, 0.8721, 0.6654, 0.8721, 0.6654, 0.9134, 0.748, 0.8721, 0.7067, 0.8721, 0.7067, 0.9134, 0.6654, 0.9134, 0.7067, 0.9134, 0.7067, 0.8721, 0.7067, 0.9134, 0.748, 0.9134, 0.748, 0.8721, 0.7067, 0.8721, 0.748, 0.8721, 0.748, 0.8307, 0.5413, 0.8307, 0.5827, 0.8307, 0.5827, 0.7894, 0.5827, 0.7894, 0.5413, 0.7894, 0.5413, 0.8307, 0.5, 0.8307, 0.5413, 0.8307, 0.5413, 0.7894, 0.5, 0.7894, 0.5413, 0.7894, 0.5413, 0.748, 0.5413, 0.748, 0.5, 0.748, 0.5, 0.7894, 0.5413, 0.7894, 0.5, 0.7894, 0.5, 0.8307, 0.5827, 0.748, 0.5413, 0.748, 0.5413, 0.7894, 0.5413, 0.7894, 0.5827, 0.7894, 0.5827, 0.748, 0.624, 0.7894, 0.5827, 0.7894, 0.5827, 0.8307, 0.6654, 0.7894, 0.624, 0.7894, 0.624, 0.8307, 0.5827, 0.8307, 0.624, 0.8307, 0.624, 0.7894, 0.624, 0.8307, 0.6654, 0.8307, 0.6654, 0.7894, 0.624, 0.7894, 0.6654, 0.7894, 0.6654, 0.748, 0.5827, 0.7894, 0.624, 0.7894, 0.624, 0.748, 0.6654, 0.748, 0.624, 0.748, 0.624, 0.7894, 0.624, 0.748, 0.5827, 0.748, 0.5827, 0.7894, 0.748, 0.7894, 0.7067, 0.7894, 0.7067, 0.8307, 0.6654, 0.8307, 0.7067, 0.8307, 0.7067, 0.7894, 0.7067, 0.7894, 0.6654, 0.7894, 0.6654, 0.8307, 0.7067, 0.8307, 0.748, 0.8307, 0.748, 0.7894, 0.7067, 0.7894, 0.748, 0.7894, 0.748, 0.748, 0.7067, 0.748, 0.6654, 0.748, 0.6654, 0.7894, 0.748, 0.748, 0.7067, 0.748, 0.7067, 0.7894, 0.6654, 0.7894, 0.7067, 0.7894, 0.7067, 0.748, 0.748, 0.9961, 0.7894, 0.9961, 0.7894, 0.9548, 0.7894, 0.9548, 0.748, 0.9548, 0.748, 0.9961, 0.8307, 0.9548, 0.7894, 0.9548, 0.7894, 0.9961, 0.7894, 0.9961, 0.8307, 0.9961, 0.8307, 0.9548, 0.8307, 0.9134, 0.7894, 0.9134, 0.7894, 0.9548, 0.748, 0.9548, 0.7894, 0.9548, 0.7894, 0.9134, 0.7894, 0.9548, 0.8307, 0.9548, 0.8307, 0.9134, 0.7894, 0.9134, 0.748, 0.9134, 0.748, 0.9548, 0.8721, 0.9548, 0.8307, 0.9548, 0.8307, 0.9961, 0.8307, 0.9961, 0.8721, 0.9961, 0.8721, 0.9548, 0.9134, 0.9548, 0.8721, 0.9548, 0.8721, 0.9961, 0.8721, 0.9961, 0.9134, 0.9961, 0.9134, 0.9548, 0.8307, 0.9548, 0.8721, 0.9548, 0.8721, 0.9134, 0.8721, 0.9134, 0.8307, 0.9134, 0.8307, 0.9548, 0.8721, 0.9548, 0.9134, 0.9548, 0.9134, 0.9134, 0.9134, 0.9134, 0.8721, 0.9134, 0.8721, 0.9548, 0.9548, 0.9548, 0.9134, 0.9548, 0.9134, 0.9961, 0.9134, 0.9548, 0.9548, 0.9548, 0.9548, 0.9134, 0.9548, 0.9134, 0.9134, 0.9134, 0.9134, 0.9548, 0.9961, 0.9134, 0.9548, 0.9134, 0.9548, 0.9548, 0.9548, 0.9961, 0.9961, 0.9961, 0.9961, 0.9548, 0.9548, 0.9548, 0.9961, 0.9548, 0.9961, 0.9134, 0.9134, 0.9961, 0.9548, 0.9961, 0.9548, 0.9548, 0.9961, 0.9548, 0.9548, 0.9548, 0.9548, 0.9961, 0.7894, 0.9134, 0.8307, 0.9134, 0.8307, 0.8721, 0.7894, 0.8307, 0.748, 0.8307, 0.748, 0.8721, 0.8307, 0.8721, 0.7894, 0.8721, 0.7894, 0.9134, 0.748, 0.9134, 0.7894, 0.9134, 0.7894, 0.8721, 0.7894, 0.8721, 0.748, 0.8721, 0.748, 0.9134, 0.748, 0.8721, 0.7894, 0.8721, 0.7894, 0.8307, 0.8307, 0.8307, 0.7894, 0.8307, 0.7894, 0.8721, 0.7894, 0.8721, 0.8307, 0.8721, 0.8307, 0.8307, 0.9134, 0.8307, 0.8721, 0.8307, 0.8721, 0.8721, 0.9134, 0.8721, 0.8721, 0.8721, 0.8721, 0.9134, 0.8721, 0.8721, 0.8307, 0.8721, 0.8307, 0.9134, 0.8307, 0.9134, 0.8721, 0.9134, 0.8721, 0.8721, 0.8721, 0.8721, 0.9134, 0.8721, 0.9134, 0.8307, 0.8307, 0.8721, 0.8721, 0.8721, 0.8721, 0.8307, 0.8721, 0.9134, 0.9134, 0.9134, 0.9134, 0.8721, 0.8721, 0.8307, 0.8307, 0.8307, 0.8307, 0.8721, 0.9961, 0.8307, 0.9548, 0.8307, 0.9548, 0.8721, 0.9134, 0.9134, 0.9548, 0.9134, 0.9548, 0.8721, 0.9548, 0.8721, 0.9961, 0.8721, 0.9961, 0.8307, 0.9134, 0.8721, 0.9548, 0.8721, 0.9548, 0.8307, 0.9961, 0.8721, 0.9548, 0.8721, 0.9548, 0.9134, 0.9548, 0.9134, 0.9961, 0.9134, 0.9961, 0.8721, 0.9548, 0.8721, 0.9134, 0.8721, 0.9134, 0.9134, 0.9548, 0.8307, 0.9134, 0.8307, 0.9134, 0.8721, 0.7894, 0.7894, 0.8307, 0.7894, 0.8307, 0.748, 0.8307, 0.748, 0.7894, 0.748, 0.7894, 0.7894, 0.748, 0.7894, 0.7894, 0.7894, 0.7894, 0.748, 0.8307, 0.7894, 0.7894, 0.7894, 0.7894, 0.8307, 0.7894, 0.7894, 0.748, 0.7894, 0.748, 0.8307, 0.7894, 0.748, 0.748, 0.748, 0.748, 0.7894, 0.748, 0.8307, 0.7894, 0.8307, 0.7894, 0.7894, 0.7894, 0.8307, 0.8307, 0.8307, 0.8307, 0.7894, 0.8721, 0.748, 0.8307, 0.748, 0.8307, 0.7894, 0.8307, 0.7894, 0.8721, 0.7894, 0.8721, 0.748, 0.9134, 0.748, 0.8721, 0.748, 0.8721, 0.7894, 0.8721, 0.8307, 0.9134, 0.8307, 0.9134, 0.7894, 0.9134, 0.7894, 0.8721, 0.7894, 0.8721, 0.8307, 0.8721, 0.7894, 0.9134, 0.7894, 0.9134, 0.748, 0.8721, 0.7894, 0.8307, 0.7894, 0.8307, 0.8307, 0.8307, 0.8307, 0.8721, 0.8307, 0.8721, 0.7894, 0.9134, 0.7894, 0.9548, 0.7894, 0.9548, 0.748, 0.9548, 0.7894, 0.9134, 0.7894, 0.9134, 0.8307, 0.9134, 0.8307, 0.9548, 0.8307, 0.9548, 0.7894, 0.9548, 0.8307, 0.9961, 0.8307, 0.9961, 0.7894, 0.9961, 0.7894, 0.9548, 0.7894, 0.9548, 0.8307, 0.9961, 0.748, 0.9548, 0.748, 0.9548, 0.7894, 0.9548, 0.748, 0.9134, 0.748, 0.9134, 0.7894, 0.9548, 0.7894, 0.9961, 0.7894, 0.9961, 0.748, 0.5413, 0.6654, 0.5, 0.6654, 0.5, 0.7067, 0.5413, 0.7067, 0.5, 0.7067, 0.5, 0.748, 0.5827, 0.6654, 0.5413, 0.6654, 0.5413, 0.7067, 0.5, 0.7067, 0.5413, 0.7067, 0.5413, 0.6654, 0.5, 0.748, 0.5413, 0.748, 0.5413, 0.7067, 0.5413, 0.7067, 0.5827, 0.7067, 0.5827, 0.6654, 0.5827, 0.7067, 0.5413, 0.7067, 0.5413, 0.748, 0.5413, 0.748, 0.5827, 0.748, 0.5827, 0.7067, 0.624, 0.6654, 0.5827, 0.6654, 0.5827, 0.7067, 0.6654, 0.7067, 0.6654, 0.6654, 0.624, 0.6654, 0.624, 0.6654, 0.624, 0.7067, 0.6654, 0.7067, 0.6654, 0.7067, 0.624, 0.7067, 0.624, 0.748, 0.624, 0.748, 0.6654, 0.748, 0.6654, 0.7067, 0.5827, 0.7067, 0.624, 0.7067, 0.624, 0.6654, 0.5827, 0.748, 0.624, 0.748, 0.624, 0.7067, 0.624, 0.7067, 0.5827, 0.7067, 0.5827, 0.748, 0.7067, 0.6654, 0.6654, 0.6654, 0.6654, 0.7067, 0.6654, 0.7067, 0.7067, 0.7067, 0.7067, 0.6654, 0.748, 0.6654, 0.7067, 0.6654, 0.7067, 0.7067, 0.7067, 0.7067, 0.748, 0.7067, 0.748, 0.6654, 0.7067, 0.7067, 0.6654, 0.7067, 0.6654, 0.748, 0.748, 0.7067, 0.7067, 0.7067, 0.7067, 0.748, 0.6654, 0.748, 0.7067, 0.748, 0.7067, 0.7067, 0.7067, 0.748, 0.748, 0.748, 0.748, 0.7067, 0.5413, 0.6654, 0.5827, 0.6654, 0.5827, 0.624, 0.5413, 0.624, 0.5, 0.624, 0.5, 0.6654, 0.5, 0.6654, 0.5413, 0.6654, 0.5413, 0.624, 0.5827, 0.624, 0.5413, 0.624, 0.5413, 0.6654, 0.5413, 0.5827, 0.5, 0.5827, 0.5, 0.624, 0.5413, 0.624, 0.5827, 0.624, 0.5827, 0.5827, 0.5, 0.624, 0.5413, 0.624, 0.5413, 0.5827, 0.5827, 0.5827, 0.5413, 0.5827, 0.5413, 0.624, 0.5827, 0.6654, 0.624, 0.6654, 0.624, 0.624, 0.6654, 0.624, 0.624, 0.624, 0.624, 0.6654, 0.624, 0.6654, 0.6654, 0.6654, 0.6654, 0.624, 0.624, 0.624, 0.5827, 0.624, 0.5827, 0.6654, 0.624, 0.5827, 0.5827, 0.5827, 0.5827, 0.624, 0.5827, 0.624, 0.624, 0.624, 0.624, 0.5827, 0.6654, 0.5827, 0.624, 0.5827, 0.624, 0.624, 0.624, 0.624, 0.6654, 0.624, 0.6654, 0.5827, 0.7067, 0.624, 0.6654, 0.624, 0.6654, 0.6654, 0.748, 0.624, 0.7067, 0.624, 0.7067, 0.6654, 0.6654, 0.6654, 0.7067, 0.6654, 0.7067, 0.624, 0.7067, 0.624, 0.748, 0.624, 0.748, 0.5827, 0.6654, 0.624, 0.7067, 0.624, 0.7067, 0.5827, 0.748, 0.5827, 0.7067, 0.5827, 0.7067, 0.624, 0.7067, 0.5827, 0.6654, 0.5827, 0.6654, 0.624, 0.7067, 0.6654, 0.748, 0.6654, 0.748, 0.624, 0.5413, 0.5, 0.5, 0.5, 0.5, 0.5413, 0.5413, 0.5413, 0.5, 0.5413, 0.5, 0.5827, 0.5, 0.5413, 0.5413, 0.5413, 0.5413, 0.5, 0.5, 0.5827, 0.5413, 0.5827, 0.5413, 0.5413, 0.5827, 0.5, 0.5413, 0.5, 0.5413, 0.5413, 0.5413, 0.5827, 0.5827, 0.5827, 0.5827, 0.5413, 0.5413, 0.5413, 0.5827, 0.5413, 0.5827, 0.5, 0.5827, 0.5413, 0.5413, 0.5413, 0.5413, 0.5827, 0.6654, 0.5413, 0.624, 0.5413, 0.624, 0.5827, 0.624, 0.5413, 0.6654, 0.5413, 0.6654, 0.5, 0.624, 0.5827, 0.6654, 0.5827, 0.6654, 0.5413, 0.5827, 0.5827, 0.624, 0.5827, 0.624, 0.5413, 0.6654, 0.5, 0.624, 0.5, 0.624, 0.5413, 0.5827, 0.5413, 0.624, 0.5413, 0.624, 0.5, 0.624, 0.5, 0.5827, 0.5, 0.5827, 0.5413, 0.624, 0.5413, 0.5827, 0.5413, 0.5827, 0.5827, 0.7067, 0.5827, 0.748, 0.5827, 0.748, 0.5413, 0.7067, 0.5413, 0.748, 0.5413, 0.748, 0.5, 0.748, 0.5413, 0.7067, 0.5413, 0.7067, 0.5827, 0.6654, 0.5827, 0.7067, 0.5827, 0.7067, 0.5413, 0.748, 0.5, 0.7067, 0.5, 0.7067, 0.5413, 0.6654, 0.5413, 0.7067, 0.5413, 0.7067, 0.5, 0.7067, 0.5413, 0.6654, 0.5413, 0.6654, 0.5827, 0.7067, 0.5, 0.6654, 0.5, 0.6654, 0.5413, 0.7894, 0.748, 0.8307, 0.748, 0.8307, 0.7067, 0.7894, 0.7067, 0.8307, 0.7067, 0.8307, 0.6654, 0.7894, 0.6654, 0.748, 0.6654, 0.748, 0.7067, 0.748, 0.7067, 0.7894, 0.7067, 0.7894, 0.6654, 0.8307, 0.6654, 0.7894, 0.6654, 0.7894, 0.7067, 0.8307, 0.7067, 0.7894, 0.7067, 0.7894, 0.748, 0.748, 0.748, 0.7894, 0.748, 0.7894, 0.7067, 0.7894, 0.7067, 0.748, 0.7067, 0.748, 0.748, 0.8307, 0.748, 0.8721, 0.748, 0.8721, 0.7067, 0.9134, 0.7067, 0.8721, 0.7067, 0.8721, 0.748, 0.8721, 0.7067, 0.9134, 0.7067, 0.9134, 0.6654, 0.9134, 0.6654, 0.8721, 0.6654, 0.8721, 0.7067, 0.8307, 0.7067, 0.8721, 0.7067, 0.8721, 0.6654, 0.8721, 0.7067, 0.8307, 0.7067, 0.8307, 0.748, 0.8721, 0.6654, 0.8307, 0.6654, 0.8307, 0.7067, 0.8721, 0.748, 0.9134, 0.748, 0.9134, 0.7067, 0.9548, 0.6654, 0.9134, 0.6654, 0.9134, 0.7067, 0.9961, 0.6654, 0.9548, 0.6654, 0.9548, 0.7067, 0.9134, 0.7067, 0.9548, 0.7067, 0.9548, 0.6654, 0.9548, 0.7067, 0.9134, 0.7067, 0.9134, 0.748, 0.9548, 0.7067, 0.9961, 0.7067, 0.9961, 0.6654, 0.9548, 0.748, 0.9961, 0.748, 0.9961, 0.7067, 0.9134, 0.748, 0.9548, 0.748, 0.9548, 0.7067, 0.9961, 0.7067, 0.9548, 0.7067, 0.9548, 0.748, 0.7894, 0.5827, 0.748, 0.5827, 0.748, 0.624, 0.7894, 0.624, 0.748, 0.624, 0.748, 0.6654, 0.748, 0.6654, 0.7894, 0.6654, 0.7894, 0.624, 0.8307, 0.624, 0.7894, 0.624, 0.7894, 0.6654, 0.7894, 0.6654, 0.8307, 0.6654, 0.8307, 0.624, 0.748, 0.624, 0.7894, 0.624, 0.7894, 0.5827, 0.7894, 0.624, 0.8307, 0.624, 0.8307, 0.5827, 0.8307, 0.5827, 0.7894, 0.5827, 0.7894, 0.624, 0.8721, 0.6654, 0.9134, 0.6654, 0.9134, 0.624, 0.9134, 0.624, 0.8721, 0.624, 0.8721, 0.6654, 0.8307, 0.6654, 0.8721, 0.6654, 0.8721, 0.624, 0.8721, 0.624, 0.8307, 0.624, 0.8307, 0.6654, 0.8721, 0.5827, 0.8307, 0.5827, 0.8307, 0.624, 0.8721, 0.624, 0.9134, 0.624, 0.9134, 0.5827, 0.8307, 0.624, 0.8721, 0.624, 0.8721, 0.5827, 0.9134, 0.5827, 0.8721, 0.5827, 0.8721, 0.624, 0.9548, 0.6654, 0.9961, 0.6654, 0.9961, 0.624, 0.9134, 0.6654, 0.9548, 0.6654, 0.9548, 0.624, 0.9961, 0.624, 0.9548, 0.624, 0.9548, 0.6654, 0.9548, 0.624, 0.9134, 0.624, 0.9134, 0.6654, 0.9548, 0.624, 0.9961, 0.624, 0.9961, 0.5827, 0.9134, 0.624, 0.9548, 0.624, 0.9548, 0.5827, 0.9548, 0.5827, 0.9134, 0.5827, 0.9134, 0.624, 0.9961, 0.5827, 0.9548, 0.5827, 0.9548, 0.624, 0.7894, 0.5413, 0.748, 0.5413, 0.748, 0.5827, 0.748, 0.5827, 0.7894, 0.5827, 0.7894, 0.5413, 0.748, 0.5413, 0.7894, 0.5413, 0.7894, 0.5, 0.7894, 0.5, 0.748, 0.5, 0.748, 0.5413, 0.8307, 0.5, 0.7894, 0.5, 0.7894, 0.5413, 0.8307, 0.5413, 0.7894, 0.5413, 0.7894, 0.5827, 0.7894, 0.5827, 0.8307, 0.5827, 0.8307, 0.5413, 0.7894, 0.5413, 0.8307, 0.5413, 0.8307, 0.5, 0.8721, 0.5413, 0.8307, 0.5413, 0.8307, 0.5827, 0.8721, 0.5, 0.8307, 0.5, 0.8307, 0.5413, 0.9134, 0.5, 0.8721, 0.5, 0.8721, 0.5413, 0.9134, 0.5413, 0.8721, 0.5413, 0.8721, 0.5827, 0.8307, 0.5413, 0.8721, 0.5413, 0.8721, 0.5, 0.8307, 0.5827, 0.8721, 0.5827, 0.8721, 0.5413, 0.8721, 0.5413, 0.9134, 0.5413, 0.9134, 0.5, 0.8721, 0.5827, 0.9134, 0.5827, 0.9134, 0.5413, 0.9548, 0.5413, 0.9961, 0.5413, 0.9961, 0.5, 0.9134, 0.5413, 0.9548, 0.5413, 0.9548, 0.5, 0.9961, 0.5, 0.9548, 0.5, 0.9548, 0.5413, 0.9134, 0.5827, 0.9548, 0.5827, 0.9548, 0.5413, 0.9548, 0.5827, 0.9961, 0.5827, 0.9961, 0.5413, 0.9961, 0.5413, 0.9548, 0.5413, 0.9548, 0.5827, 0.9548, 0.5413, 0.9134, 0.5413, 0.9134, 0.5827, 0.9548, 0.5, 0.9134, 0.5, 0.9134, 0.5413, 0.003906, 0.5, 0.08659, 0.5, 0.08659, 0.4173, 0.08659, 0.4173, 0.003906, 0.4173, 0.003906, 0.5, 0.1279, 0.5, 0.1693, 0.5, 0.1693, 0.4587, 0.1693, 0.4173, 0.1279, 0.4173, 0.1279, 0.4587, 0.1279, 0.4587, 0.1693, 0.4587, 0.1693, 0.4173, 0.1693, 0.4587, 0.1279, 0.4587, 0.1279, 0.5, 0.08659, 0.4173, 0.1279, 0.4587, 0.1279, 0.4173, 0.08659, 0.5, 0.1279, 0.5, 0.1279, 0.4587, 0.1279, 0.4587, 0.08659, 0.4173, 0.08659, 0.5, 0.2106, 0.4173, 0.1693, 0.4173, 0.1693, 0.4587, 0.252, 0.4173, 0.2106, 0.4173, 0.2106, 0.4587, 0.2106, 0.4587, 0.1693, 0.4587, 0.1693, 0.5, 0.1693, 0.4587, 0.2106, 0.4587, 0.2106, 0.4173, 0.2106, 0.4587, 0.252, 0.4587, 0.252, 0.4173, 0.1693, 0.5, 0.2106, 0.5, 0.2106, 0.4587, 0.252, 0.4587, 0.2106, 0.4587, 0.2106, 0.5, 0.2106, 0.5, 0.252, 0.5, 0.252, 0.4587, 0.003906, 0.4173, 0.08659, 0.4173, 0.08659, 0.3346, 0.08659, 0.3346, 0.003906, 0.3346, 0.003906, 0.4173, 0.1279, 0.376, 0.1693, 0.376, 0.1693, 0.3346, 0.1693, 0.376, 0.1279, 0.376, 0.1279, 0.4173, 0.1279, 0.4173, 0.1693, 0.4173, 0.1693, 0.376, 0.1693, 0.3346, 0.1279, 0.3346, 0.1279, 0.376, 0.08659, 0.3346, 0.1279, 0.376, 0.1279, 0.3346, 0.08659, 0.4173, 0.1279, 0.4173, 0.1279, 0.376, 0.1279, 0.376, 0.08659, 0.3346, 0.08659, 0.4173, 0.252, 0.3346, 0.2106, 0.3346, 0.2106, 0.376, 0.1693, 0.376, 0.2106, 0.376, 0.2106, 0.3346, 0.2106, 0.376, 0.1693, 0.376, 0.1693, 0.4173, 0.2106, 0.3346, 0.1693, 0.3346, 0.1693, 0.376, 0.252, 0.376, 0.2106, 0.376, 0.2106, 0.4173, 0.2106, 0.376, 0.252, 0.376, 0.252, 0.3346, 0.2106, 0.4173, 0.252, 0.4173, 0.252, 0.376, 0.1693, 0.4173, 0.2106, 0.4173, 0.2106, 0.376, 0.003906, 0.3346, 0.08659, 0.3346, 0.08659, 0.252, 0.08659, 0.252, 0.003906, 0.252, 0.003906, 0.3346, 0.1279, 0.3346, 0.1693, 0.3346, 0.1693, 0.2933, 0.1279, 0.2933, 0.1693, 0.2933, 0.1693, 0.252, 0.1693, 0.2933, 0.1279, 0.2933, 0.1279, 0.3346, 0.1693, 0.252, 0.1279, 0.252, 0.1279, 0.2933, 0.08659, 0.3346, 0.1279, 0.3346, 0.1279, 0.2933, 0.1279, 0.2933, 0.08659, 0.252, 0.08659, 0.3346, 0.08659, 0.252, 0.1279, 0.2933, 0.1279, 0.252, 0.2106, 0.2933, 0.252, 0.2933, 0.252, 0.252, 0.252, 0.252, 0.2106, 0.252, 0.2106, 0.2933, 0.252, 0.2933, 0.2106, 0.2933, 0.2106, 0.3346, 0.2106, 0.3346, 0.252, 0.3346, 0.252, 0.2933, 0.1693, 0.3346, 0.2106, 0.3346, 0.2106, 0.2933, 0.1693, 0.2933, 0.2106, 0.2933, 0.2106, 0.252, 0.2106, 0.2933, 0.1693, 0.2933, 0.1693, 0.3346, 0.2106, 0.252, 0.1693, 0.252, 0.1693, 0.2933, 0.3346, 0.4173, 0.2933, 0.4173, 0.2933, 0.4587, 0.2933, 0.4173, 0.252, 0.4173, 0.252, 0.4587, 0.252, 0.4587, 0.2933, 0.4587, 0.2933, 0.4173, 0.3346, 0.4587, 0.2933, 0.4587, 0.2933, 0.5, 0.2933, 0.4587, 0.3346, 0.4587, 0.3346, 0.4173, 0.252, 0.5, 0.2933, 0.5, 0.2933, 0.4587, 0.2933, 0.4587, 0.252, 0.4587, 0.252, 0.5, 0.2933, 0.5, 0.3346, 0.5, 0.3346, 0.4587, 0.376, 0.4173, 0.3346, 0.4173, 0.3346, 0.4587, 0.376, 0.4587, 0.3346, 0.4587, 0.3346, 0.5, 0.3346, 0.4587, 0.376, 0.4587, 0.376, 0.4173, 0.376, 0.4587, 0.4173, 0.4587, 0.4173, 0.4173, 0.4173, 0.4173, 0.376, 0.4173, 0.376, 0.4587, 0.376, 0.5, 0.4173, 0.5, 0.4173, 0.4587, 0.4173, 0.4587, 0.376, 0.4587, 0.376, 0.5, 0.3346, 0.5, 0.376, 0.5, 0.376, 0.4587, 0.4587, 0.5, 0.5, 0.5, 0.5, 0.4587, 0.5, 0.4587, 0.4587, 0.4587, 0.4587, 0.5, 0.4587, 0.4587, 0.5, 0.4587, 0.5, 0.4173, 0.4173, 0.5, 0.4587, 0.5, 0.4587, 0.4587, 0.5, 0.4173, 0.4587, 0.4173, 0.4587, 0.4587, 0.4587, 0.4587, 0.4173, 0.4587, 0.4173, 0.5, 0.4173, 0.4587, 0.4587, 0.4587, 0.4587, 0.4173, 0.4587, 0.4173, 0.4173, 0.4173, 0.4173, 0.4587, 0.2933, 0.4173, 0.3346, 0.4173, 0.3346, 0.376, 0.3346, 0.376, 0.2933, 0.376, 0.2933, 0.4173, 0.3346, 0.3346, 0.2933, 0.3346, 0.2933, 0.376, 0.2933, 0.376, 0.252, 0.376, 0.252, 0.4173, 0.252, 0.4173, 0.2933, 0.4173, 0.2933, 0.376, 0.2933, 0.376, 0.3346, 0.376, 0.3346, 0.3346, 0.2933, 0.3346, 0.252, 0.3346, 0.252, 0.376, 0.252, 0.376, 0.2933, 0.376, 0.2933, 0.3346, 0.376, 0.376, 0.376, 0.3346, 0.3346, 0.3346, 0.376, 0.4173, 0.376, 0.376, 0.3346, 0.376, 0.3346, 0.3346, 0.3346, 0.376, 0.376, 0.376, 0.3346, 0.376, 0.3346, 0.4173, 0.376, 0.4173, 0.376, 0.4173, 0.4173, 0.4173, 0.4173, 0.376, 0.4173, 0.376, 0.376, 0.376, 0.376, 0.4173, 0.4173, 0.3346, 0.376, 0.3346, 0.376, 0.376, 0.376, 0.376, 0.4173, 0.376, 0.4173, 0.3346, 0.4587, 0.4173, 0.5, 0.4173, 0.5, 0.376, 0.4587, 0.376, 0.5, 0.376, 0.5, 0.3346, 0.5, 0.376, 0.4587, 0.376, 0.4587, 0.4173, 0.4587, 0.376, 0.4173, 0.376, 0.4173, 0.4173, 0.4173, 0.4173, 0.4587, 0.4173, 0.4587, 0.376, 0.5, 0.3346, 0.4587, 0.3346, 0.4587, 0.376, 0.4173, 0.376, 0.4587, 0.376, 0.4587, 0.3346, 0.4587, 0.3346, 0.4173, 0.3346, 0.4173, 0.376, 0.2933, 0.252, 0.252, 0.252, 0.252, 0.2933, 0.252, 0.2933, 0.2933, 0.2933, 0.2933, 0.252, 0.2933, 0.2933, 0.252, 0.2933, 0.252, 0.3346, 0.2933, 0.3346, 0.3346, 0.3346, 0.3346, 0.2933, 0.3346, 0.252, 0.2933, 0.252, 0.2933, 0.2933, 0.2933, 0.2933, 0.3346, 0.2933, 0.3346, 0.252, 0.3346, 0.2933, 0.2933, 0.2933, 0.2933, 0.3346, 0.252, 0.3346, 0.2933, 0.3346, 0.2933, 0.2933, 0.3346, 0.3346, 0.376, 0.3346, 0.376, 0.2933, 0.4173, 0.2933, 0.376, 0.2933, 0.376, 0.3346, 0.3346, 0.2933, 0.376, 0.2933, 0.376, 0.252, 0.376, 0.2933, 0.4173, 0.2933, 0.4173, 0.252, 0.376, 0.2933, 0.3346, 0.2933, 0.3346, 0.3346, 0.4173, 0.252, 0.376, 0.252, 0.376, 0.2933, 0.376, 0.3346, 0.4173, 0.3346, 0.4173, 0.2933, 0.376, 0.252, 0.3346, 0.252, 0.3346, 0.2933, 0.4587, 0.252, 0.4173, 0.252, 0.4173, 0.2933, 0.4587, 0.2933, 0.4173, 0.2933, 0.4173, 0.3346, 0.4587, 0.3346, 0.5, 0.3346, 0.5, 0.2933, 0.5, 0.2933, 0.4587, 0.2933, 0.4587, 0.3346, 0.4173, 0.3346, 0.4587, 0.3346, 0.4587, 0.2933, 0.5, 0.252, 0.4587, 0.252, 0.4587, 0.2933, 0.4173, 0.2933, 0.4587, 0.2933, 0.4587, 0.252, 0.4587, 0.2933, 0.5, 0.2933, 0.5, 0.252, 0.003906, 0.252, 0.08659, 0.252, 0.08659, 0.1693, 0.08659, 0.1693, 0.003906, 0.1693, 0.003906, 0.252, 0.1279, 0.252, 0.1693, 0.252, 0.1693, 0.2106, 0.08659, 0.1693, 0.1279, 0.2106, 0.1279, 0.1693, 0.1693, 0.1693, 0.1279, 0.1693, 0.1279, 0.2106, 0.1279, 0.2106, 0.1693, 0.2106, 0.1693, 0.1693, 0.08659, 0.252, 0.1279, 0.252, 0.1279, 0.2106, 0.1693, 0.2106, 0.1279, 0.2106, 0.1279, 0.252, 0.1279, 0.2106, 0.08659, 0.1693, 0.08659, 0.252, 0.2106, 0.252, 0.252, 0.252, 0.252, 0.2106, 0.2106, 0.2106, 0.252, 0.2106, 0.252, 0.1693, 0.252, 0.2106, 0.2106, 0.2106, 0.2106, 0.252, 0.1693, 0.252, 0.2106, 0.252, 0.2106, 0.2106, 0.252, 0.1693, 0.2106, 0.1693, 0.2106, 0.2106, 0.1693, 0.2106, 0.2106, 0.2106, 0.2106, 0.1693, 0.2106, 0.2106, 0.1693, 0.2106, 0.1693, 0.252, 0.2106, 0.1693, 0.1693, 0.1693, 0.1693, 0.2106, 0.003906, 0.1693, 0.08659, 0.1693, 0.08659, 0.08659, 0.08659, 0.08659, 0.003906, 0.08659, 0.003906, 0.1693, 0.1279, 0.1693, 0.1693, 0.1693, 0.1693, 0.1279, 0.1693, 0.08659, 0.08659, 0.08659, 0.1279, 0.1279, 0.1279, 0.1279, 0.1693, 0.1279, 0.1693, 0.08659, 0.1279, 0.1279, 0.08659, 0.08659, 0.08659, 0.1693, 0.08659, 0.1693, 0.1279, 0.1693, 0.1279, 0.1279, 0.1693, 0.1279, 0.1279, 0.1279, 0.1279, 0.1693, 0.2106, 0.1693, 0.252, 0.1693, 0.252, 0.1279, 0.1693, 0.1693, 0.2106, 0.1693, 0.2106, 0.1279, 0.2106, 0.1279, 0.252, 0.1279, 0.252, 0.08659, 0.1693, 0.1279, 0.2106, 0.1279, 0.252, 0.08659, 0.252, 0.1279, 0.2106, 0.1279, 0.2106, 0.1693, 0.2106, 0.1279, 0.1693, 0.1279, 0.1693, 0.1693, 0.252, 0.08659, 0.1693, 0.08659, 0.1693, 0.1279, 0.003906, 0.08659, 0.08659, 0.08659, 0.08659, 0.003906, 0.08659, 0.003906, 0.003906, 0.003906, 0.003906, 0.08659, 0.08659, 0.08659, 0.1693, 0.08659, 0.1693, 0.003906, 0.1693, 0.003906, 0.08659, 0.003906, 0.08659, 0.08659, 0.1693, 0.08659, 0.252, 0.08659, 0.252, 0.003906, 0.252, 0.003906, 0.1693, 0.003906, 0.1693, 0.08659, 0.2933, 0.2106, 0.252, 0.2106, 0.252, 0.252, 0.252, 0.2106, 0.2933, 0.2106, 0.2933, 0.1693, 0.252, 0.252, 0.2933, 0.252, 0.2933, 0.2106, 0.2933, 0.2106, 0.3346, 0.2106, 0.3346, 0.1693, 0.3346, 0.1693, 0.2933, 0.1693, 0.2933, 0.2106, 0.3346, 0.2106, 0.2933, 0.2106, 0.2933, 0.252, 0.2933, 0.1693, 0.252, 0.1693, 0.252, 0.2106, 0.2933, 0.252, 0.3346, 0.252, 0.3346, 0.2106, 0.376, 0.1693, 0.3346, 0.1693, 0.3346, 0.2106, 0.3346, 0.2106, 0.376, 0.2106, 0.376, 0.1693, 0.4173, 0.1693, 0.376, 0.1693, 0.376, 0.2106, 0.376, 0.2106, 0.4173, 0.2106, 0.4173, 0.1693, 0.376, 0.2106, 0.3346, 0.2106, 0.3346, 0.252, 0.3346, 0.252, 0.376, 0.252, 0.376, 0.2106, 0.376, 0.252, 0.4173, 0.252, 0.4173, 0.2106, 0.4173, 0.2106, 0.376, 0.2106, 0.376, 0.252, 0.5, 0.1693, 0.4587, 0.1693, 0.4587, 0.2106, 0.4173, 0.2106, 0.4587, 0.2106, 0.4587, 0.1693, 0.4587, 0.2106, 0.5, 0.2106, 0.5, 0.1693, 0.4587, 0.1693, 0.4173, 0.1693, 0.4173, 0.2106, 0.5, 0.2106, 0.4587, 0.2106, 0.4587, 0.252, 0.4587, 0.252, 0.5, 0.252, 0.5, 0.2106, 0.4587, 0.2106, 0.4173, 0.2106, 0.4173, 0.252, 0.4173, 0.252, 0.4587, 0.252, 0.4587, 0.2106, 0.2933, 0.1693, 0.3346, 0.1693, 0.3346, 0.1279, 0.252, 0.1693, 0.2933, 0.1693, 0.2933, 0.1279, 0.3346, 0.1279, 0.2933, 0.1279, 0.2933, 0.1693, 0.2933, 0.1279, 0.252, 0.1279, 0.252, 0.1693, 0.2933, 0.1279, 0.3346, 0.1279, 0.3346, 0.08659, 0.252, 0.1279, 0.2933, 0.1279, 0.3346, 0.08659, 0.3346, 0.08659, 0.252, 0.08659, 0.252, 0.1279, 0.3346, 0.1693, 0.376, 0.1693, 0.376, 0.1279, 0.4173, 0.1279, 0.376, 0.1279, 0.376, 0.1693, 0.376, 0.1693, 0.4173, 0.1693, 0.4173, 0.1279, 0.376, 0.1279, 0.3346, 0.1279, 0.3346, 0.1693, 0.376, 0.1279, 0.4173, 0.1279, 0.4173, 0.08659, 0.3346, 0.1279, 0.376, 0.1279, 0.4173, 0.08659, 0.4173, 0.08659, 0.3346, 0.08659, 0.3346, 0.1279, 0.4587, 0.1279, 0.4173, 0.1279, 0.4173, 0.1693, 0.4173, 0.1693, 0.4587, 0.1693, 0.4587, 0.1279, 0.5, 0.1279, 0.4587, 0.1279, 0.4587, 0.1693, 0.4587, 0.1693, 0.5, 0.1693, 0.5, 0.1279, 0.5, 0.08659, 0.4173, 0.08659, 0.4173, 0.1279, 0.4173, 0.1279, 0.4587, 0.1279, 0.5, 0.08659, 0.4587, 0.1279, 0.5, 0.1279, 0.5, 0.08659, 0.252, 0.08659, 0.3346, 0.08659, 0.3346, 0.003906, 0.3346, 0.003906, 0.252, 0.003906, 0.252, 0.08659, 0.3346, 0.08659, 0.4173, 0.08659, 0.4173, 0.003906, 0.4173, 0.003906, 0.3346, 0.003906, 0.3346, 0.08659, 0.4173, 0.08659, 0.5, 0.08659, 0.5, 0.003906, 0.5, 0.003906, 0.4173, 0.003906, 0.4173, 0.08659, 0.5, 0.4587, 0.5413, 0.4587, 0.5413, 0.4173, 0.5413, 0.4587, 0.5, 0.4587, 0.5, 0.5, 0.5, 0.5, 0.5413, 0.5, 0.5413, 0.4587, 0.5827, 0.4173, 0.5413, 0.4173, 0.5413, 0.4587, 0.5413, 0.4173, 0.5, 0.4173, 0.5, 0.4587, 0.5413, 0.4587, 0.5827, 0.4587, 0.5827, 0.4173, 0.5827, 0.4587, 0.5413, 0.4587, 0.5413, 0.5, 0.5413, 0.5, 0.5827, 0.5, 0.5827, 0.4587, 0.624, 0.4173, 0.5827, 0.4173, 0.5827, 0.4587, 0.5827, 0.4587, 0.624, 0.4587, 0.624, 0.4173, 0.624, 0.4587, 0.5827, 0.4587, 0.5827, 0.5, 0.6654, 0.4173, 0.624, 0.4173, 0.624, 0.4587, 0.624, 0.4587, 0.6654, 0.4587, 0.6654, 0.4173, 0.5827, 0.5, 0.624, 0.5, 0.624, 0.4587, 0.6654, 0.4587, 0.624, 0.4587, 0.624, 0.5, 0.624, 0.5, 0.6654, 0.5, 0.6654, 0.4587, 0.7067, 0.5, 0.748, 0.5, 0.748, 0.4587, 0.7067, 0.4587, 0.748, 0.4587, 0.748, 0.4173, 0.748, 0.4587, 0.7067, 0.4587, 0.7067, 0.5, 0.7067, 0.4173, 0.6654, 0.4173, 0.6654, 0.4587, 0.6654, 0.4587, 0.7067, 0.4587, 0.7067, 0.4173, 0.6654, 0.5, 0.7067, 0.5, 0.7067, 0.4587, 0.748, 0.4173, 0.7067, 0.4173, 0.7067, 0.4587, 0.7067, 0.4587, 0.6654, 0.4587, 0.6654, 0.5, 0.5413, 0.4173, 0.5827, 0.4173, 0.5827, 0.376, 0.5413, 0.376, 0.5827, 0.376, 0.5827, 0.3346, 0.5, 0.4173, 0.5413, 0.4173, 0.5413, 0.376, 0.5, 0.376, 0.5413, 0.376, 0.5413, 0.3346, 0.5827, 0.376, 0.5413, 0.376, 0.5413, 0.4173, 0.5827, 0.3346, 0.5413, 0.3346, 0.5413, 0.376, 0.5413, 0.376, 0.5, 0.376, 0.5, 0.4173, 0.5413, 0.3346, 0.5, 0.3346, 0.5, 0.376, 0.6654, 0.3346, 0.624, 0.3346, 0.624, 0.376, 0.5827, 0.376, 0.624, 0.376, 0.624, 0.3346, 0.624, 0.3346, 0.5827, 0.3346, 0.5827, 0.376, 0.624, 0.376, 0.5827, 0.376, 0.5827, 0.4173, 0.624, 0.376, 0.6654, 0.376, 0.6654, 0.3346, 0.6654, 0.376, 0.624, 0.376, 0.624, 0.4173, 0.5827, 0.4173, 0.624, 0.4173, 0.624, 0.376, 0.624, 0.4173, 0.6654, 0.4173, 0.6654, 0.376, 0.7067, 0.3346, 0.6654, 0.3346, 0.6654, 0.376, 0.748, 0.3346, 0.7067, 0.3346, 0.7067, 0.376, 0.6654, 0.376, 0.7067, 0.376, 0.7067, 0.3346, 0.7067, 0.376, 0.748, 0.376, 0.748, 0.3346, 0.7067, 0.376, 0.6654, 0.376, 0.6654, 0.4173, 0.7067, 0.4173, 0.748, 0.4173, 0.748, 0.376, 0.6654, 0.4173, 0.7067, 0.4173, 0.7067, 0.376, 0.748, 0.376, 0.7067, 0.376, 0.7067, 0.4173, 0.5413, 0.3346, 0.5827, 0.3346, 0.5827, 0.2933, 0.5827, 0.2933, 0.5413, 0.2933, 0.5413, 0.3346, 0.5, 0.3346, 0.5413, 0.3346, 0.5413, 0.2933, 0.5413, 0.2933, 0.5, 0.2933, 0.5, 0.3346, 0.5413, 0.252, 0.5, 0.252, 0.5, 0.2933, 0.5413, 0.2933, 0.5827, 0.2933, 0.5827, 0.252, 0.5, 0.2933, 0.5413, 0.2933, 0.5413, 0.252, 0.5827, 0.252, 0.5413, 0.252, 0.5413, 0.2933, 0.6654, 0.2933, 0.624, 0.2933, 0.624, 0.3346, 0.5827, 0.3346, 0.624, 0.3346, 0.624, 0.2933, 0.624, 0.3346, 0.6654, 0.3346, 0.6654, 0.2933, 0.624, 0.2933, 0.6654, 0.2933, 0.6654, 0.252, 0.624, 0.2933, 0.5827, 0.2933, 0.5827, 0.3346, 0.6654, 0.252, 0.624, 0.252, 0.624, 0.2933, 0.5827, 0.2933, 0.624, 0.2933, 0.624, 0.252, 0.624, 0.252, 0.5827, 0.252, 0.5827, 0.2933, 0.7067, 0.2933, 0.6654, 0.2933, 0.6654, 0.3346, 0.6654, 0.2933, 0.7067, 0.2933, 0.7067, 0.252, 0.7067, 0.252, 0.6654, 0.252, 0.6654, 0.2933, 0.6654, 0.3346, 0.7067, 0.3346, 0.7067, 0.2933, 0.748, 0.2933, 0.7067, 0.2933, 0.7067, 0.3346, 0.7067, 0.3346, 0.748, 0.3346, 0.748, 0.2933, 0.748, 0.252, 0.7067, 0.252, 0.7067, 0.2933, 0.7067, 0.2933, 0.748, 0.2933, 0.748, 0.252, 0.7894, 0.4587, 0.8307, 0.4587, 0.8307, 0.4173, 0.748, 0.5, 0.7894, 0.5, 0.7894, 0.4587, 0.7894, 0.5, 0.8307, 0.5, 0.8307, 0.4587, 0.8307, 0.4587, 0.7894, 0.4587, 0.7894, 0.5, 0.748, 0.4587, 0.7894, 0.4587, 0.7894, 0.4173, 0.7894, 0.4587, 0.748, 0.4587, 0.748, 0.5, 0.8307, 0.4173, 0.7894, 0.4173, 0.7894, 0.4587, 0.7894, 0.4173, 0.748, 0.4173, 0.748, 0.4587, 0.8721, 0.4587, 0.9134, 0.4587, 0.9134, 0.4173, 0.9134, 0.4173, 0.8721, 0.4173, 0.8721, 0.4587, 0.8307, 0.4587, 0.8721, 0.4587, 0.8721, 0.4173, 0.8721, 0.5, 0.9134, 0.5, 0.9134, 0.4587, 0.8721, 0.4173, 0.8307, 0.4173, 0.8307, 0.4587, 0.9134, 0.4587, 0.8721, 0.4587, 0.8721, 0.5, 0.8307, 0.5, 0.8721, 0.5, 0.8721, 0.4587, 0.8721, 0.4587, 0.8307, 0.4587, 0.8307, 0.5, 0.9548, 0.4587, 0.9961, 0.4587, 0.9961, 0.4173, 0.9134, 0.4587, 0.9548, 0.4587, 0.9548, 0.4173, 0.9961, 0.4173, 0.9548, 0.4173, 0.9548, 0.4587, 0.9548, 0.4173, 0.9134, 0.4173, 0.9134, 0.4587, 0.9548, 0.4587, 0.9134, 0.4587, 0.9134, 0.5, 0.9961, 0.4587, 0.9548, 0.4587, 0.9548, 0.5, 0.9134, 0.5, 0.9548, 0.5, 0.9548, 0.4587, 0.9548, 0.5, 0.9961, 0.5, 0.9961, 0.4587, 0.7894, 0.376, 0.8307, 0.376, 0.8307, 0.3346, 0.7894, 0.4173, 0.8307, 0.4173, 0.8307, 0.376, 0.8307, 0.3346, 0.7894, 0.3346, 0.7894, 0.376, 0.748, 0.376, 0.7894, 0.376, 0.7894, 0.3346, 0.8307, 0.376, 0.7894, 0.376, 0.7894, 0.4173, 0.748, 0.4173, 0.7894, 0.4173, 0.7894, 0.376, 0.7894, 0.3346, 0.748, 0.3346, 0.748, 0.376, 0.7894, 0.376, 0.748, 0.376, 0.748, 0.4173, 0.8721, 0.4173, 0.9134, 0.4173, 0.9134, 0.376, 0.9134, 0.376, 0.8721, 0.376, 0.8721, 0.4173, 0.8307, 0.4173, 0.8721, 0.4173, 0.8721, 0.376, 0.8721, 0.376, 0.9134, 0.376, 0.9134, 0.3346, 0.9134, 0.3346, 0.8721, 0.3346, 0.8721, 0.376, 0.8721, 0.376, 0.8307, 0.376, 0.8307, 0.4173, 0.8307, 0.376, 0.8721, 0.376, 0.8721, 0.3346, 0.8721, 0.3346, 0.8307, 0.3346, 0.8307, 0.376, 0.9134, 0.4173, 0.9548, 0.4173, 0.9548, 0.376, 0.9961, 0.376, 0.9548, 0.376, 0.9548, 0.4173, 0.9548, 0.4173, 0.9961, 0.4173, 0.9961, 0.376, 0.9548, 0.376, 0.9134, 0.376, 0.9134, 0.4173, 0.9548, 0.376, 0.9961, 0.376, 0.9961, 0.3346, 0.9548, 0.3346, 0.9134, 0.3346, 0.9134, 0.376, 0.9134, 0.376, 0.9548, 0.376, 0.9548, 0.3346, 0.9961, 0.3346, 0.9548, 0.3346, 0.9548, 0.376, 0.8307, 0.2933, 0.7894, 0.2933, 0.7894, 0.3346, 0.7894, 0.3346, 0.8307, 0.3346, 0.8307, 0.2933, 0.7894, 0.2933, 0.748, 0.2933, 0.748, 0.3346, 0.748, 0.3346, 0.7894, 0.3346, 0.7894, 0.2933, 0.8307, 0.252, 0.7894, 0.252, 0.7894, 0.2933, 0.7894, 0.2933, 0.8307, 0.2933, 0.8307, 0.252, 0.7894, 0.252, 0.748, 0.252, 0.748, 0.2933, 0.748, 0.2933, 0.7894, 0.2933, 0.7894, 0.252, 0.8721, 0.3346, 0.9134, 0.3346, 0.9134, 0.2933, 0.9134, 0.2933, 0.8721, 0.2933, 0.8721, 0.3346, 0.8721, 0.2933, 0.9134, 0.2933, 0.9134, 0.252, 0.8307, 0.3346, 0.8721, 0.3346, 0.8721, 0.2933, 0.8721, 0.2933, 0.8307, 0.2933, 0.8307, 0.3346, 0.9134, 0.252, 0.8721, 0.252, 0.8721, 0.2933, 0.8307, 0.2933, 0.8721, 0.2933, 0.8721, 0.252, 0.8721, 0.252, 0.8307, 0.252, 0.8307, 0.2933, 0.9548, 0.252, 0.9134, 0.252, 0.9134, 0.2933, 0.9134, 0.2933, 0.9548, 0.2933, 0.9548, 0.252, 0.9548, 0.2933, 0.9134, 0.2933, 0.9134, 0.3346, 0.9961, 0.252, 0.9548, 0.252, 0.9548, 0.2933, 0.9134, 0.3346, 0.9548, 0.3346, 0.9548, 0.2933, 0.9548, 0.3346, 0.9961, 0.3346, 0.9961, 0.2933, 0.9961, 0.2933, 0.9548, 0.2933, 0.9548, 0.3346, 0.9548, 0.2933, 0.9961, 0.2933, 0.9961, 0.252, 0.5413, 0.2106, 0.5827, 0.2106, 0.5827, 0.1693, 0.5827, 0.1693, 0.5413, 0.1693, 0.5413, 0.2106, 0.5, 0.2106, 0.5413, 0.2106, 0.5413, 0.1693, 0.5413, 0.1693, 0.5, 0.1693, 0.5, 0.2106, 0.5413, 0.252, 0.5827, 0.252, 0.5827, 0.2106, 0.5, 0.252, 0.5413, 0.252, 0.5413, 0.2106, 0.5827, 0.2106, 0.5413, 0.2106, 0.5413, 0.252, 0.5413, 0.2106, 0.5, 0.2106, 0.5, 0.252, 0.624, 0.1693, 0.5827, 0.1693, 0.5827, 0.2106, 0.624, 0.252, 0.6654, 0.252, 0.6654, 0.2106, 0.6654, 0.2106, 0.624, 0.2106, 0.624, 0.252, 0.5827, 0.2106, 0.624, 0.2106, 0.624, 0.1693, 0.6654, 0.1693, 0.624, 0.1693, 0.624, 0.2106, 0.5827, 0.252, 0.624, 0.252, 0.624, 0.2106, 0.624, 0.2106, 0.6654, 0.2106, 0.6654, 0.1693, 0.624, 0.2106, 0.5827, 0.2106, 0.5827, 0.252, 0.6654, 0.252, 0.7067, 0.252, 0.7067, 0.2106, 0.7067, 0.2106, 0.6654, 0.2106, 0.6654, 0.252, 0.6654, 0.2106, 0.7067, 0.2106, 0.7067, 0.1693, 0.7067, 0.1693, 0.6654, 0.1693, 0.6654, 0.2106, 0.7067, 0.252, 0.748, 0.252, 0.748, 0.2106, 0.7067, 0.2106, 0.748, 0.2106, 0.748, 0.1693, 0.748, 0.2106, 0.7067, 0.2106, 0.7067, 0.252, 0.748, 0.1693, 0.7067, 0.1693, 0.7067, 0.2106, 0.5413, 0.1279, 0.5, 0.1279, 0.5, 0.1693, 0.5, 0.1693, 0.5413, 0.1693, 0.5413, 0.1279, 0.5827, 0.1279, 0.5413, 0.1279, 0.5413, 0.1693, 0.5413, 0.1693, 0.5827, 0.1693, 0.5827, 0.1279, 0.5, 0.1279, 0.5413, 0.1279, 0.5827, 0.08659, 0.5827, 0.08659, 0.5, 0.08659, 0.5, 0.1279, 0.5413, 0.1279, 0.5827, 0.1279, 0.5827, 0.08659, 0.624, 0.1279, 0.5827, 0.1279, 0.5827, 0.1693, 0.5827, 0.1693, 0.624, 0.1693, 0.624, 0.1279, 0.6654, 0.1279, 0.624, 0.1279, 0.624, 0.1693, 0.624, 0.1693, 0.6654, 0.1693, 0.6654, 0.1279, 0.5827, 0.1279, 0.624, 0.1279, 0.6654, 0.08659, 0.6654, 0.08659, 0.5827, 0.08659, 0.5827, 0.1279, 0.624, 0.1279, 0.6654, 0.1279, 0.6654, 0.08659, 0.6654, 0.1693, 0.7067, 0.1693, 0.7067, 0.1279, 0.7067, 0.1693, 0.748, 0.1693, 0.748, 0.1279, 0.748, 0.1279, 0.7067, 0.1279, 0.7067, 0.1693, 0.7067, 0.1279, 0.6654, 0.1279, 0.6654, 0.1693, 0.7067, 0.1279, 0.748, 0.1279, 0.748, 0.08659, 0.6654, 0.1279, 0.7067, 0.1279, 0.748, 0.08659, 0.748, 0.08659, 0.6654, 0.08659, 0.6654, 0.1279, 0.5, 0.08659, 0.5827, 0.08659, 0.5827, 0.003906, 0.5827, 0.003906, 0.5, 0.003906, 0.5, 0.08659, 0.5827, 0.08659, 0.6654, 0.08659, 0.6654, 0.003906, 0.6654, 0.003906, 0.5827, 0.003906, 0.5827, 0.08659, 0.6654, 0.08659, 0.748, 0.08659, 0.748, 0.003906, 0.748, 0.003906, 0.6654, 0.003906, 0.6654, 0.08659, 0.8307, 0.2106, 0.7894, 0.2106, 0.7894, 0.252, 0.7894, 0.252, 0.8307, 0.252, 0.8307, 0.2106, 0.7894, 0.2106, 0.8307, 0.2106, 0.8307, 0.1693, 0.8307, 0.1693, 0.7894, 0.1693, 0.7894, 0.2106, 0.748, 0.252, 0.7894, 0.252, 0.7894, 0.2106, 0.748, 0.2106, 0.7894, 0.2106, 0.7894, 0.1693, 0.7894, 0.2106, 0.748, 0.2106, 0.748, 0.252, 0.7894, 0.1693, 0.748, 0.1693, 0.748, 0.2106, 0.8721, 0.252, 0.9134, 0.252, 0.9134, 0.2106, 0.8307, 0.252, 0.8721, 0.252, 0.8721, 0.2106, 0.8721, 0.2106, 0.9134, 0.2106, 0.9134, 0.1693, 0.9134, 0.2106, 0.8721, 0.2106, 0.8721, 0.252, 0.8721, 0.2106, 0.8307, 0.2106, 0.8307, 0.252, 0.8307, 0.2106, 0.8721, 0.2106, 0.8721, 0.1693, 0.8721, 0.1693, 0.8307, 0.1693, 0.8307, 0.2106, 0.9134, 0.1693, 0.8721, 0.1693, 0.8721, 0.2106, 0.9548, 0.2106, 0.9961, 0.2106, 0.9961, 0.1693, 0.9134, 0.252, 0.9548, 0.252, 0.9548, 0.2106, 0.9961, 0.2106, 0.9548, 0.2106, 0.9548, 0.252, 0.9548, 0.252, 0.9961, 0.252, 0.9961, 0.2106, 0.9134, 0.2106, 0.9548, 0.2106, 0.9548, 0.1693, 0.9961, 0.1693, 0.9548, 0.1693, 0.9548, 0.2106, 0.9548, 0.2106, 0.9134, 0.2106, 0.9134, 0.252, 0.9548, 0.1693, 0.9134, 0.1693, 0.9134, 0.2106, 0.7894, 0.1279, 0.748, 0.1279, 0.748, 0.1693, 0.7894, 0.1693, 0.8307, 0.1693, 0.8307, 0.1279, 0.748, 0.1693, 0.7894, 0.1693, 0.7894, 0.1279, 0.8307, 0.1279, 0.7894, 0.1279, 0.7894, 0.1693, 0.7894, 0.1279, 0.8307, 0.1279, 0.8307, 0.08659, 0.748, 0.1279, 0.7894, 0.1279, 0.8307, 0.08659, 0.8307, 0.08659, 0.748, 0.08659, 0.748, 0.1279, 0.8721, 0.1693, 0.9134, 0.1693, 0.9134, 0.1279, 0.8307, 0.1693, 0.8721, 0.1693, 0.8721, 0.1279, 0.9134, 0.1279, 0.8721, 0.1279, 0.8721, 0.1693, 0.8307, 0.1279, 0.8721, 0.1279, 0.9134, 0.08659, 0.9134, 0.08659, 0.8307, 0.08659, 0.8307, 0.1279, 0.8721, 0.1279, 0.9134, 0.1279, 0.9134, 0.08659, 0.8721, 0.1279, 0.8307, 0.1279, 0.8307, 0.1693, 0.9548, 0.1693, 0.9961, 0.1693, 0.9961, 0.1279, 0.9134, 0.1693, 0.9548, 0.1693, 0.9548, 0.1279, 0.9961, 0.1279, 0.9548, 0.1279, 0.9548, 0.1693, 0.9548, 0.1279, 0.9134, 0.1279, 0.9134, 0.1693, 0.9548, 0.1279, 0.9961, 0.1279, 0.9961, 0.08659, 0.9134, 0.1279, 0.9548, 0.1279, 0.9961, 0.08659, 0.9961, 0.08659, 0.9134, 0.08659, 0.9134, 0.1279, 0.748, 0.08659, 0.8307, 0.08659, 0.8307, 0.003906, 0.8307, 0.003906, 0.748, 0.003906, 0.748, 0.08659, 0.8307, 0.08659, 0.9134, 0.08659, 0.9134, 0.003906, 0.9134, 0.003906, 0.8307, 0.003906, 0.8307, 0.08659, 0.9134, 0.08659, 0.9961, 0.08659, 0.9961, 0.003906, 0.9961, 0.003906, 0.9134, 0.003906, 0.9134, 0.08659])
me_land07_01_mesh.materials.append(mat_land07_01)
me_land07_01_mesh.update()

# ---- objects
ob_land07_01 = bpy.data.objects.new('land07_01', me_land07_01_mesh)

# ---- transforms, parenting, visibility, modifiers, constraints
ob_land07_01.location = (0.0, 0.0, 0.0)

# ---- collection membership
col_land07_01_col.objects.link(ob_land07_01)

# ---- scene / render settings (as saved in the file)
scene.frame_start = 1; scene.frame_end = 250; scene.frame_set(1)
scene.render.engine = 'CYCLES'
scene.cycles.samples = 1024
bpy.context.view_layer.update()

# ---- added for rendering (the .blend has no active camera and no usable light): camera, sun
cam_auto = bpy.data.cameras.new('AutoCamera')
cam_auto.lens = 50.0
cam_auto.sensor_width = 36.0
cam_auto.clip_end = 2512.56
ob_auto_camera = bpy.data.objects.new('AutoCamera', cam_auto)
scene.collection.objects.link(ob_auto_camera)
ob_auto_camera.location = (193.166, -121.8, -49.6037)
ob_auto_camera.rotation_euler = (1.09748, -7.21219e-08, 0.694738)
scene.camera = ob_auto_camera
light_auto_sun = bpy.data.lights.new('AutoSun', 'SUN')
light_auto_sun.energy = 3.0
light_auto_sun.angle = 0.0523599
ob_auto_sun = bpy.data.objects.new('AutoSun', light_auto_sun)
scene.collection.objects.link(ob_auto_sun)
ob_auto_sun.rotation_euler = (0.872665, 0.174533, 0.523599)
bpy.context.view_layer.update()

